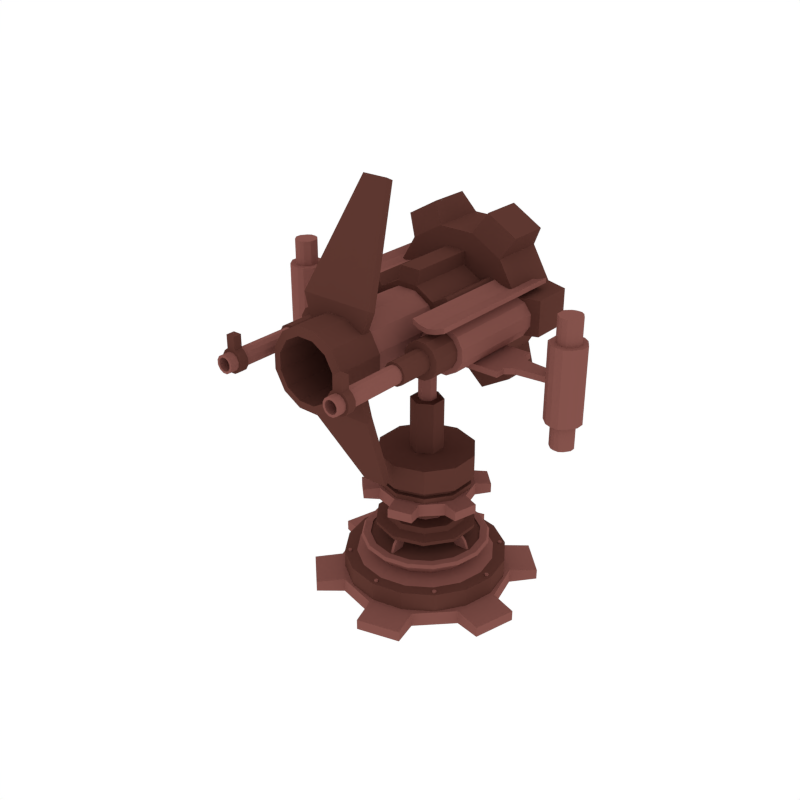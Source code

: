 # Source: Cannon_3.blend  (saved by Blender 2.79.0; exported with 4.5.12 LTS)
import bpy
from mathutils import Matrix  # noqa: F401  (used for matrix-valued properties, if any)

bpy.ops.wm.read_factory_settings(use_empty=True)
scene = bpy.context.scene
scene.name = 'Scene'

# ---- collections
col_collection_1 = bpy.data.collections.new('Collection 1'); scene.collection.children.link(col_collection_1)

# ---- materials (node trees are filled in below, after node groups)
mat_dark = bpy.data.materials.new('Dark')
mat_dark.alpha_threshold = 0.0
mat_dark.diffuse_color = (0.1107, 0.03844, 0.02956, 1.0)
mat_dark.roughness = 0.5
mat_light = bpy.data.materials.new('Light')
mat_light.alpha_threshold = 0.0
mat_light.diffuse_color = (0.233, 0.08512, 0.07147, 1.0)
mat_light.roughness = 0.5

# ---- material node trees

# ---- world
world_world = bpy.data.worlds.new('World'); scene.world = world_world
world_world.color = (1.0, 1.0, 1.0)
world_world.use_sun_shadow = False
world_world.sun_shadow_jitter_overblur = 0.0
world_world.cycles.sampling_method = 'NONE'
world_world.cycles.sample_map_resolution = 256

# ---- meshes
me_cylinder_103 = bpy.data.meshes.new('Cylinder.103')
me_cylinder_103.from_pydata([(0.0, 0.4957, -0.02798), (0.0, 0.4957, 0.1584), (0.1897, 0.4579, -0.02798), (0.1897, 0.4579, 0.1584), (0.3505, 0.3505, -0.02798), (0.3505, 0.3505, 0.1584), (0.4579, 0.1897, -0.02798), (0.4579, 0.1897, 0.1584), (0.4957, -2.167e-08, -0.02798), (0.4957, -2.167e-08, 0.1584), (0.4579, -0.1897, -0.02798), (0.4579, -0.1897, 0.1584), (0.3505, -0.3505, -0.02798), (0.3505, -0.3505, 0.1584), (0.1897, -0.4579, -0.02798), (0.1897, -0.4579, 0.1584), (7.485e-08, -0.4957, -0.02798), (7.485e-08, -0.4957, 0.1584), (-0.1897, -0.4579, -0.02798), (-0.1897, -0.4579, 0.1584), (-0.3505, -0.3505, -0.02798), (-0.3505, -0.3505, 0.1584), (-0.4579, -0.1897, -0.02798), (-0.4579, -0.1897, 0.1584), (-0.4957, 5.911e-09, -0.02798), (-0.4957, 5.911e-09, 0.1584), (-0.4579, 0.1897, -0.02798), (-0.4579, 0.1897, 0.1584), (-0.3505, 0.3505, -0.02798), (-0.3505, 0.3505, 0.1584), (-0.1897, 0.4579, -0.02798), (-0.1897, 0.4579, 0.1584), (0.1609, 0.3885, 0.1589), (0.0, 0.4206, 0.1589), (0.2974, 0.2974, 0.1589), (0.3885, 0.1609, 0.1589), (0.4206, -1.838e-08, 0.1589), (0.3885, -0.1609, 0.1589), (0.2974, -0.2974, 0.1589), (0.1609, -0.3885, 0.1589), (6.35e-08, -0.4206, 0.1589), (-0.1609, -0.3885, 0.1589), (-0.2974, -0.2974, 0.1589), (-0.3885, -0.1609, 0.1589), (-0.4206, 5.015e-09, 0.1589), (-0.3885, 0.1609, 0.1589), (-0.2974, 0.2974, 0.1589), (-0.1609, 0.3885, 0.1589), (0.1502, 0.3626, 0.2684), (-2.006e-10, 0.3925, 0.2684), (0.2775, 0.2775, 0.2684), (0.3626, 0.1502, 0.2684), (0.3925, -1.716e-08, 0.2684), (0.3626, -0.1502, 0.2684), (0.2775, -0.2775, 0.2684), (0.1502, -0.3626, 0.2684), (5.907e-08, -0.3925, 0.2684), (-0.1502, -0.3626, 0.2684), (-0.2775, -0.2775, 0.2684), (-0.3626, -0.1502, 0.2684), (-0.3925, 4.681e-09, 0.2684), (-0.3626, 0.1502, 0.2684), (-0.2775, 0.2775, 0.2684), (-0.1502, 0.3626, 0.2684), (0.1456, 0.3514, 0.2863), (-3.105e-12, 0.3804, 0.2863), (0.269, 0.269, 0.2863), (0.3514, 0.1456, 0.2863), (0.3804, -1.663e-08, 0.2863), (0.3514, -0.1456, 0.2863), (0.269, -0.269, 0.2863), (0.1456, -0.3514, 0.2863), (5.743e-08, -0.3804, 0.2863), (-0.1456, -0.3514, 0.2863), (-0.269, -0.269, 0.2863), (-0.3514, -0.1456, 0.2863), (-0.3804, 4.536e-09, 0.2863), (-0.3514, 0.1456, 0.2863), (-0.269, 0.269, 0.2863), (-0.1456, 0.3514, 0.2863), (0.1285, 0.3103, 0.2863), (-2.742e-12, 0.3359, 0.2863), (0.2375, 0.2375, 0.2863), (0.3103, 0.1285, 0.2863), (0.3359, -1.468e-08, 0.2863), (0.3103, -0.1285, 0.2863), (0.2375, -0.2375, 0.2863), (0.1285, -0.3103, 0.2863), (5.072e-08, -0.3359, 0.2863), (-0.1285, -0.3103, 0.2863), (-0.2375, -0.2375, 0.2863), (-0.3103, -0.1285, 0.2863), (-0.3359, 4.006e-09, 0.2863), (-0.3103, 0.1285, 0.2863), (-0.2375, 0.2375, 0.2863), (-0.1285, 0.3103, 0.2863), (0.1285, 0.3103, 0.2791), (-2.742e-12, 0.3359, 0.2791), (0.2375, 0.2375, 0.2791), (0.3103, 0.1285, 0.2791), (0.3359, -1.468e-08, 0.2791), (0.3103, -0.1285, 0.2791), (0.2375, -0.2375, 0.2791), (0.1285, -0.3103, 0.2791), (5.072e-08, -0.3359, 0.2791), (-0.1285, -0.3103, 0.2791), (-0.2375, -0.2375, 0.2791), (-0.3103, -0.1285, 0.2791), (-0.3359, 4.006e-09, 0.2791), (-0.3103, 0.1285, 0.2791), (-0.2375, 0.2375, 0.2791), (-0.1285, 0.3103, 0.2791), (-0.3133, 4.366e-09, 0.1854), (-0.2894, 0.1199, 0.1854), (0.2894, -0.1199, 0.1854), (0.2215, -0.2215, 0.1854), (-0.2215, 0.2215, 0.1854), (0.1199, -0.2894, 0.1854), (-0.1199, 0.2894, 0.1854), (5.586e-08, -0.3133, 0.1854), (8.561e-09, 0.3133, 0.1854), (0.1199, 0.2894, 0.1854), (-0.1199, -0.2894, 0.1854), (0.2215, 0.2215, 0.1854), (-0.2215, -0.2215, 0.1854), (0.2894, 0.1199, 0.1854), (-0.2894, -0.1199, 0.1854), (0.3133, -1.306e-08, 0.1854), (-5.31e-09, 0.5243, -0.0436), (-5.31e-09, 0.5243, 0.0436), (0.2622, 0.4541, -0.0436), (0.2622, 0.4541, 0.0436), (0.4541, 0.2622, -0.0436), (0.4541, 0.2622, 0.0436), (0.5243, -8.766e-09, -0.0436), (0.5243, -8.766e-09, 0.0436), (0.4541, -0.2622, -0.0436), (0.4541, -0.2622, 0.0436), (0.2622, -0.4541, -0.0436), (0.2622, -0.4541, 0.0436), (7.386e-08, -0.5243, -0.0436), (7.386e-08, -0.5243, 0.0436), (-0.2622, -0.4541, -0.0436), (-0.2622, -0.4541, 0.0436), (-0.4541, -0.2622, -0.0436), (-0.4541, -0.2622, 0.0436), (-0.5243, -2.296e-07, -0.0436), (-0.5243, -2.296e-07, 0.0436), (-0.4541, 0.2622, -0.0436), (-0.4541, 0.2622, 0.0436), (-0.2622, 0.4541, -0.0436), (-0.2622, 0.4541, 0.0436), (-0.04622, 0.6884, -0.0321), (-0.04622, 0.6884, 0.0321), (0.3842, 0.573, 0.0321), (0.3842, 0.573, -0.0321), (0.573, 0.3842, -0.0321), (0.573, 0.3842, 0.0321), (0.6884, -0.04622, 0.0321), (0.6884, -0.04622, -0.0321), (0.6193, -0.3042, -0.0321), (0.6193, -0.3042, 0.0321), (0.3042, -0.6193, 0.0321), (0.3042, -0.6193, -0.0321), (0.04622, -0.6884, -0.0321), (0.04622, -0.6884, 0.0321), (-0.3842, -0.573, 0.0321), (-0.3842, -0.573, -0.0321), (-0.573, -0.3842, -0.0321), (-0.573, -0.3842, 0.0321), (-0.6884, 0.04622, 0.0321), (-0.6884, 0.04622, -0.0321), (-0.6193, 0.3042, -0.0321), (-0.6193, 0.3042, 0.0321), (-0.3042, 0.6193, 0.0321), (-0.3042, 0.6193, -0.0321), (-0.3187, -0.3363, 0.1529), (-0.3187, -0.3363, 0.167), (-0.3307, -0.3395, 0.1529), (-0.3307, -0.3395, 0.167), (-0.3395, -0.3307, 0.1529), (-0.3395, -0.3307, 0.167), (-0.3363, -0.3187, 0.1529), (-0.3363, -0.3187, 0.167), (-0.3243, -0.3155, 0.1529), (-0.3243, -0.3155, 0.167), (-0.3155, -0.3243, 0.1529), (-0.3155, -0.3243, 0.167), (0.3188, 0.3363, 0.1529), (0.3188, 0.3363, 0.167), (0.3307, 0.3395, 0.1529), (0.3307, 0.3395, 0.167), (0.3395, 0.3307, 0.1529), (0.3395, 0.3307, 0.167), (0.3363, 0.3187, 0.1529), (0.3363, 0.3187, 0.167), (0.3243, 0.3155, 0.1529), (0.3243, 0.3155, 0.167), (0.3155, 0.3243, 0.1529), (0.3155, 0.3243, 0.167), (-0.3363, 0.3187, 0.1529), (-0.3363, 0.3187, 0.167), (-0.3395, 0.3307, 0.1529), (-0.3395, 0.3307, 0.167), (-0.3307, 0.3395, 0.1529), (-0.3307, 0.3395, 0.167), (-0.3187, 0.3363, 0.1529), (-0.3187, 0.3363, 0.167), (-0.3155, 0.3243, 0.1529), (-0.3155, 0.3243, 0.167), (-0.3243, 0.3155, 0.1529), (-0.3243, 0.3155, 0.167), (0.3363, -0.3187, 0.1529), (0.3363, -0.3187, 0.167), (0.3395, -0.3307, 0.1529), (0.3395, -0.3307, 0.167), (0.3307, -0.3395, 0.1529), (0.3307, -0.3395, 0.167), (0.3187, -0.3363, 0.1529), (0.3187, -0.3363, 0.167), (0.3155, -0.3243, 0.1529), (0.3155, -0.3243, 0.167), (0.3243, -0.3155, 0.1529), (0.3243, -0.3155, 0.167), (0.01239, -0.4632, 0.1529), (0.01239, -0.4632, 0.167), (0.006193, -0.4739, 0.1529), (0.006193, -0.4739, 0.167), (-0.006194, -0.4739, 0.1529), (-0.006194, -0.4739, 0.167), (-0.01239, -0.4632, 0.1529), (-0.01239, -0.4632, 0.167), (-0.006194, -0.4524, 0.1529), (-0.006194, -0.4524, 0.167), (0.006193, -0.4524, 0.1529), (0.006193, -0.4524, 0.167), (-0.01239, 0.4632, 0.1529), (-0.01239, 0.4632, 0.167), (-0.006193, 0.4739, 0.1529), (-0.006193, 0.4739, 0.167), (0.006194, 0.4739, 0.1529), (0.006194, 0.4739, 0.167), (0.01239, 0.4632, 0.1529), (0.01239, 0.4632, 0.167), (0.006194, 0.4524, 0.1529), (0.006194, 0.4524, 0.167), (-0.006193, 0.4524, 0.1529), (-0.006193, 0.4524, 0.167), (-0.4632, -0.01239, 0.1529), (-0.4632, -0.01239, 0.167), (-0.4739, -0.006193, 0.1529), (-0.4739, -0.006193, 0.167), (-0.4739, 0.006194, 0.1529), (-0.4739, 0.006194, 0.167), (-0.4632, 0.01239, 0.1529), (-0.4632, 0.01239, 0.167), (-0.4524, 0.006194, 0.1529), (-0.4524, 0.006194, 0.167), (-0.4524, -0.006193, 0.1529), (-0.4524, -0.006193, 0.167), (0.4632, 0.01239, 0.1529), (0.4632, 0.01239, 0.167), (0.4739, 0.006193, 0.1529), (0.4739, 0.006193, 0.167), (0.4739, -0.006194, 0.1529), (0.4739, -0.006194, 0.167), (0.4632, -0.01239, 0.1529), (0.4632, -0.01239, 0.167), (0.4524, -0.006194, 0.1529), (0.4524, -0.006194, 0.167), (0.4524, 0.006194, 0.1529), (0.4524, 0.006194, 0.167), (0.008337, -0.3187, 0.2775), (0.008337, -0.2498, 0.3951), (-0.008337, -0.3187, 0.2775), (-0.008337, -0.2498, 0.3951), (0.008337, -0.229, 0.2775), (0.008337, -0.1602, 0.3951), (-0.008337, -0.229, 0.2775), (-0.008337, -0.1602, 0.3951), (0.008337, -0.2467, 0.3817), (-0.008337, -0.2467, 0.3817), (-0.008337, -0.157, 0.3817), (0.008337, -0.157, 0.3817), (-0.008337, -0.2981, 0.3296), (-0.008337, -0.2084, 0.3296), (0.008337, -0.2084, 0.3296), (0.008337, -0.2981, 0.3296), (0.3187, 0.008337, 0.2775), (0.2498, 0.008337, 0.3951), (0.3187, -0.008337, 0.2775), (0.2498, -0.008337, 0.3951), (0.229, 0.008337, 0.2775), (0.1602, 0.008337, 0.3951), (0.229, -0.008337, 0.2775), (0.1602, -0.008337, 0.3951), (0.2467, 0.008337, 0.3817), (0.2467, -0.008337, 0.3817), (0.157, -0.008337, 0.3817), (0.157, 0.008337, 0.3817), (0.2981, -0.008337, 0.3296), (0.2084, -0.008337, 0.3296), (0.2084, 0.008337, 0.3296), (0.2981, 0.008337, 0.3296), (-0.008337, 0.3187, 0.2775), (-0.008337, 0.2498, 0.3951), (0.008337, 0.3187, 0.2775), (0.008337, 0.2498, 0.3951), (-0.008337, 0.229, 0.2775), (-0.008337, 0.1602, 0.3951), (0.008337, 0.229, 0.2775), (0.008337, 0.1602, 0.3951), (-0.008337, 0.2467, 0.3817), (0.008337, 0.2467, 0.3817), (0.008337, 0.157, 0.3817), (-0.008337, 0.157, 0.3817), (0.008337, 0.2981, 0.3296), (0.008337, 0.2084, 0.3296), (-0.008337, 0.2084, 0.3296), (-0.008337, 0.2981, 0.3296), (-0.3187, -0.008337, 0.2775), (-0.2498, -0.008337, 0.3951), (-0.3187, 0.008337, 0.2775), (-0.2498, 0.008337, 0.3951), (-0.229, -0.008337, 0.2775), (-0.1602, -0.008337, 0.3951), (-0.229, 0.008337, 0.2775), (-0.1602, 0.008337, 0.3951), (-0.2467, -0.008337, 0.3817), (-0.2467, 0.008337, 0.3817), (-0.157, 0.008337, 0.3817), (-0.157, -0.008337, 0.3817), (-0.2981, 0.008337, 0.3296), (-0.2084, 0.008337, 0.3296), (-0.2084, -0.008337, 0.3296), (-0.2981, -0.008337, 0.3296)], [], [(0, 1, 3, 2), (2, 3, 5, 4), (4, 5, 7, 6), (6, 7, 9, 8), (8, 9, 11, 10), (10, 11, 13, 12), (12, 13, 15, 14), (14, 15, 17, 16), (16, 17, 19, 18), (18, 19, 21, 20), (20, 21, 23, 22), (22, 23, 25, 24), (24, 25, 27, 26), (26, 27, 29, 28), (7, 5, 34, 35), (28, 29, 31, 30), (30, 31, 1, 0), (0, 2, 4, 6, 8, 10, 12, 14, 16, 18, 20, 22, 24, 26, 28, 30), (113, 112, 60, 61), (17, 15, 39, 40), (3, 1, 33, 32), (27, 25, 44, 45), (13, 11, 37, 38), (23, 21, 42, 43), (1, 31, 47, 33), (9, 7, 35, 36), (19, 17, 40, 41), (29, 27, 45, 46), (5, 3, 32, 34), (15, 13, 38, 39), (25, 23, 43, 44), (11, 9, 36, 37), (21, 19, 41, 42), (31, 29, 46, 47), (51, 50, 66, 67), (115, 114, 53, 54), (116, 113, 61, 62), (117, 115, 54, 55), (118, 116, 62, 63), (119, 117, 55, 56), (121, 120, 49, 48), (120, 118, 63, 49), (122, 119, 56, 57), (123, 121, 48, 50), (124, 122, 57, 58), (125, 123, 50, 51), (126, 124, 58, 59), (127, 125, 51, 52), (112, 126, 59, 60), (114, 127, 52, 53), (69, 68, 84, 85), (59, 58, 74, 75), (52, 51, 67, 68), (60, 59, 75, 76), (53, 52, 68, 69), (61, 60, 76, 77), (54, 53, 69, 70), (62, 61, 77, 78), (55, 54, 70, 71), (63, 62, 78, 79), (56, 55, 71, 72), (48, 49, 65, 64), (49, 63, 79, 65), (57, 56, 72, 73), (50, 48, 64, 66), (58, 57, 73, 74), (90, 89, 105, 106), (77, 76, 92, 93), (70, 69, 85, 86), (78, 77, 93, 94), (71, 70, 86, 87), (79, 78, 94, 95), (72, 71, 87, 88), (64, 65, 81, 80), (65, 79, 95, 81), (73, 72, 88, 89), (66, 64, 80, 82), (74, 73, 89, 90), (67, 66, 82, 83), (75, 74, 90, 91), (68, 67, 83, 84), (76, 75, 91, 92), (96, 97, 111, 110, 109, 108, 107, 106, 105, 104, 103, 102, 101, 100, 99, 98), (83, 82, 98, 99), (91, 90, 106, 107), (84, 83, 99, 100), (92, 91, 107, 108), (85, 84, 100, 101), (93, 92, 108, 109), (86, 85, 101, 102), (94, 93, 109, 110), (87, 86, 102, 103), (95, 94, 110, 111), (88, 87, 103, 104), (80, 81, 97, 96), (81, 95, 111, 97), (89, 88, 104, 105), (82, 80, 96, 98), (37, 36, 127, 114), (44, 43, 126, 112), (36, 35, 125, 127), (43, 42, 124, 126), (35, 34, 123, 125), (42, 41, 122, 124), (34, 32, 121, 123), (41, 40, 119, 122), (33, 47, 118, 120), (32, 33, 120, 121), (40, 39, 117, 119), (47, 46, 116, 118), (39, 38, 115, 117), (46, 45, 113, 116), (38, 37, 114, 115), (45, 44, 112, 113), (128, 129, 131, 130), (147, 149, 173, 170), (132, 133, 135, 134), (142, 143, 166, 167), (136, 137, 139, 138), (133, 132, 156, 157), (140, 141, 143, 142), (148, 146, 171, 172), (144, 145, 147, 146), (151, 129, 153, 174), (131, 129, 151, 149, 147, 145, 143, 141, 139, 137, 135, 133), (148, 149, 151, 150), (131, 133, 157, 154), (128, 130, 132, 134, 136, 138, 140, 142, 144, 146, 148, 150), (155, 154, 157, 156), (159, 158, 161, 160), (163, 162, 165, 164), (167, 166, 169, 168), (171, 170, 173, 172), (175, 174, 153, 152), (144, 142, 167, 168), (138, 139, 162, 163), (149, 148, 172, 173), (143, 145, 169, 166), (140, 138, 163, 164), (134, 135, 158, 159), (145, 144, 168, 169), (129, 128, 152, 153), (139, 141, 165, 162), (136, 134, 159, 160), (130, 131, 154, 155), (141, 140, 164, 165), (150, 151, 174, 175), (135, 137, 161, 158), (132, 130, 155, 156), (128, 150, 175, 152), (137, 136, 160, 161), (146, 147, 170, 171), (176, 177, 179, 178), (178, 179, 181, 180), (180, 181, 183, 182), (182, 183, 185, 184), (179, 177, 187, 185, 183, 181), (184, 185, 187, 186), (186, 187, 177, 176), (188, 189, 191, 190), (190, 191, 193, 192), (192, 193, 195, 194), (194, 195, 197, 196), (191, 189, 199, 197, 195, 193), (196, 197, 199, 198), (198, 199, 189, 188), (200, 201, 203, 202), (202, 203, 205, 204), (204, 205, 207, 206), (206, 207, 209, 208), (203, 201, 211, 209, 207, 205), (208, 209, 211, 210), (210, 211, 201, 200), (212, 213, 215, 214), (214, 215, 217, 216), (216, 217, 219, 218), (218, 219, 221, 220), (215, 213, 223, 221, 219, 217), (220, 221, 223, 222), (222, 223, 213, 212), (224, 225, 227, 226), (226, 227, 229, 228), (228, 229, 231, 230), (230, 231, 233, 232), (227, 225, 235, 233, 231, 229), (232, 233, 235, 234), (234, 235, 225, 224), (236, 237, 239, 238), (238, 239, 241, 240), (240, 241, 243, 242), (242, 243, 245, 244), (239, 237, 247, 245, 243, 241), (244, 245, 247, 246), (246, 247, 237, 236), (248, 249, 251, 250), (250, 251, 253, 252), (252, 253, 255, 254), (254, 255, 257, 256), (251, 249, 259, 257, 255, 253), (256, 257, 259, 258), (258, 259, 249, 248), (260, 261, 263, 262), (262, 263, 265, 264), (264, 265, 267, 266), (266, 267, 269, 268), (263, 261, 271, 269, 267, 265), (268, 269, 271, 270), (270, 271, 261, 260), (280, 273, 275, 281), (281, 275, 279, 282), (282, 279, 277, 283), (283, 277, 273, 280), (272, 287, 284, 274), (279, 275, 273, 277), (286, 283, 280, 287), (285, 282, 283, 286), (284, 281, 282, 285), (287, 280, 281, 284), (274, 284, 285, 278), (278, 285, 286, 276), (276, 286, 287, 272), (296, 289, 291, 297), (297, 291, 295, 298), (298, 295, 293, 299), (299, 293, 289, 296), (288, 303, 300, 290), (295, 291, 289, 293), (302, 299, 296, 303), (301, 298, 299, 302), (300, 297, 298, 301), (303, 296, 297, 300), (290, 300, 301, 294), (294, 301, 302, 292), (292, 302, 303, 288), (312, 305, 307, 313), (313, 307, 311, 314), (314, 311, 309, 315), (315, 309, 305, 312), (304, 319, 316, 306), (311, 307, 305, 309), (318, 315, 312, 319), (317, 314, 315, 318), (316, 313, 314, 317), (319, 312, 313, 316), (306, 316, 317, 310), (310, 317, 318, 308), (308, 318, 319, 304), (328, 321, 323, 329), (329, 323, 327, 330), (330, 327, 325, 331), (331, 325, 321, 328), (320, 335, 332, 322), (327, 323, 321, 325), (334, 331, 328, 335), (333, 330, 331, 334), (332, 329, 330, 333), (335, 328, 329, 332), (322, 332, 333, 326), (326, 333, 334, 324), (324, 334, 335, 320)])
me_cylinder_103.polygons.foreach_set('material_index', [0, 0, 0, 0, 0, 0, 0, 0, 0, 0, 0, 0, 0, 0, 0, 0, 0, 0, 1, 0, 0, 0, 0, 0, 0, 0, 0, 0, 0, 0, 0, 0, 0, 0, 1, 1, 1, 1, 1, 1, 1, 1, 1, 1, 1, 1, 1, 1, 1, 1, 1, 1, 1, 1, 1, 1, 1, 1, 1, 1, 1, 1, 1, 1, 1, 1, 1, 1, 1, 1, 1, 1, 1, 1, 1, 1, 1, 1, 1, 1, 1, 1, 0, 1, 1, 1, 1, 1, 1, 1, 1, 1, 1, 1, 1, 1, 1, 1, 1, 1, 1, 1, 1, 1, 1, 1, 1, 1, 1, 1, 1, 1, 1, 1, 1, 1, 1, 1, 1, 1, 1, 1, 1, 1, 1, 1, 1, 1, 1, 1, 1, 1, 1, 1, 1, 1, 1, 1, 1, 1, 1, 1, 1, 1, 1, 1, 1, 1, 1, 1, 1, 1, 1, 1, 1, 1, 1, 1, 1, 1, 1, 1, 1, 1, 1, 1, 1, 1, 1, 1, 1, 1, 1, 1, 1, 1, 1, 1, 1, 1, 1, 1, 1, 1, 1, 1, 1, 1, 1, 1, 1, 1, 1, 1, 1, 1, 1, 1, 1, 1, 1, 1, 1, 1, 1, 1, 1, 1, 1, 1, 1, 1, 1, 1, 1, 1, 1, 1, 1, 1, 1, 1, 1, 1, 1, 1, 1, 1, 1, 1, 1, 1, 1, 1, 1, 1, 1, 1, 1, 1, 1, 1, 1, 1, 1, 1, 1, 1, 1, 1, 1, 1, 1, 1, 1, 1, 1, 1, 1, 1])
me_cylinder_103.materials.append(mat_dark)
me_cylinder_103.materials.append(mat_light)
me_cylinder_103.use_remesh_preserve_volume = False
me_cylinder_103.use_remesh_preserve_attributes = False
me_cylinder_103.use_mirror_vertex_groups = False
me_cylinder_103.update()
me_cylinder_109 = bpy.data.meshes.new('Cylinder.109')
me_cylinder_109.from_pydata([(0.3974, -0.3479, 0.2116), (0.3974, 0.3241, 0.2116), (0.3255, -0.3479, 0.2119), (0.3255, 0.3241, 0.2119), (0.2632, -0.3479, 0.1762), (0.2632, 0.3241, 0.1762), (0.2271, -0.3479, 0.1141), (0.2271, 0.3241, 0.1141), (0.2268, -0.3479, 0.04223), (0.2268, 0.3241, 0.04223), (0.2625, -0.3479, -0.02011), (0.2625, 0.3241, -0.02011), (0.3246, -0.3479, -0.05624), (0.3246, 0.3241, -0.05624), (0.3965, -0.3479, -0.05648), (0.3965, 0.3241, -0.05648), (0.4588, -0.3479, -0.02077), (0.4588, 0.3241, -0.02077), (0.4949, -0.3479, 0.04133), (0.4949, 0.3241, 0.04133), (0.4952, -0.3479, 0.1132), (0.4952, 0.3241, 0.1132), (0.4595, -0.3479, 0.1755), (0.4595, 0.3241, 0.1755), (0.3889, -0.3479, 0.1806), (0.3337, -0.3479, 0.1808), (0.2858, -0.3479, 0.1534), (0.2581, -0.3479, 0.1056), (0.2579, -0.3479, 0.05045), (0.2853, -0.3479, 0.002549), (0.3331, -0.3479, -0.02521), (0.3883, -0.3479, -0.0254), (0.4362, -0.3479, 0.002043), (0.4639, -0.3479, 0.04976), (0.4641, -0.3479, 0.105), (0.4367, -0.3479, 0.1529), (0.3889, -0.5187, 0.1806), (0.3337, -0.5187, 0.1808), (0.2858, -0.5187, 0.1534), (0.2581, -0.5187, 0.1056), (0.2579, -0.5187, 0.05045), (0.2853, -0.5187, 0.002549), (0.3331, -0.5187, -0.02521), (0.3883, -0.5187, -0.0254), (0.4362, -0.5187, 0.002043), (0.4639, -0.5187, 0.04976), (0.4641, -0.5187, 0.105), (0.4367, -0.5187, 0.1529), (0.3783, -0.5187, 0.1415), (0.3441, -0.5187, 0.1416), (0.3144, -0.5187, 0.1246), (0.2972, -0.5187, 0.09504), (0.2971, -0.5187, 0.0608), (0.3141, -0.5187, 0.03109), (0.3437, -0.5187, 0.01388), (0.3779, -0.5187, 0.01376), (0.4076, -0.5187, 0.03078), (0.4248, -0.5187, 0.06037), (0.4249, -0.5187, 0.09461), (0.4079, -0.5187, 0.1243), (0.3783, -0.7207, 0.1415), (0.3441, -0.7207, 0.1416), (0.3144, -0.7207, 0.1246), (0.2972, -0.7207, 0.09504), (0.2971, -0.7207, 0.0608), (0.3141, -0.7207, 0.03109), (0.3437, -0.7207, 0.01388), (0.3779, -0.7207, 0.01376), (0.4076, -0.7207, 0.03078), (0.4248, -0.7207, 0.06037), (0.4249, -0.7207, 0.09461), (0.4079, -0.7207, 0.1243), (0.3746, -0.7207, 0.1277), (0.3478, -0.7207, 0.1277), (0.3245, -0.7207, 0.1144), (0.311, -0.7207, 0.09127), (0.311, -0.7207, 0.06447), (0.3243, -0.7207, 0.04122), (0.3474, -0.7207, 0.02775), (0.3742, -0.7207, 0.02766), (0.3975, -0.7207, 0.04098), (0.411, -0.7207, 0.06414), (0.411, -0.7207, 0.09093), (0.3977, -0.7207, 0.1142), (0.3746, -1.177, 0.1277), (0.3478, -1.177, 0.1277), (0.3245, -1.177, 0.1144), (0.311, -1.177, 0.09127), (0.311, -1.177, 0.06447), (0.3243, -1.177, 0.04122), (0.3474, -1.177, 0.02775), (0.3742, -1.177, 0.02766), (0.3975, -1.177, 0.04098), (0.411, -1.177, 0.06414), (0.411, -1.177, 0.09093), (0.3977, -1.177, 0.1142), (0.3869, -1.077, 0.1431), (0.3355, -1.077, 0.1433), (0.3132, -1.077, 0.1258), (0.2956, -1.077, 0.09547), (0.2954, -1.077, 0.06037), (0.3129, -1.077, 0.02992), (0.3432, -1.077, 0.01227), (0.3783, -1.077, 0.01215), (0.4088, -1.077, 0.0296), (0.4264, -1.077, 0.05993), (0.4266, -1.077, 0.09503), (0.4091, -1.077, 0.1255), (0.3869, -1.127, 0.1431), (0.3355, -1.127, 0.1433), (0.3132, -1.127, 0.1258), (0.2956, -1.127, 0.09547), (0.2954, -1.127, 0.06037), (0.3129, -1.127, 0.02992), (0.3432, -1.127, 0.01227), (0.3783, -1.127, 0.01215), (0.4088, -1.127, 0.0296), (0.4264, -1.127, 0.05993), (0.4266, -1.127, 0.09503), (0.4091, -1.127, 0.1255), (0.371, -1.177, 0.1145), (0.3513, -1.177, 0.1145), (0.3342, -1.177, 0.1047), (0.3242, -1.177, 0.08768), (0.3242, -1.177, 0.06797), (0.334, -1.177, 0.05086), (0.351, -1.177, 0.04095), (0.3707, -1.177, 0.04088), (0.3878, -1.177, 0.05068), (0.3978, -1.177, 0.06772), (0.3978, -1.177, 0.08744), (0.388, -1.177, 0.1045), (0.371, -0.7386, 0.1145), (0.3513, -0.7386, 0.1145), (0.3342, -0.7386, 0.1047), (0.3242, -0.7386, 0.08768), (0.3242, -0.7386, 0.06797), (0.334, -0.7386, 0.05086), (0.351, -0.7386, 0.04095), (0.3707, -0.7386, 0.04088), (0.3878, -0.7386, 0.05068), (0.3978, -0.7386, 0.06772), (0.3978, -0.7386, 0.08744), (0.388, -0.7386, 0.1045), (0.3869, -1.077, 0.2181), (0.3355, -1.077, 0.2182), (0.3869, -1.127, 0.2181), (0.3355, -1.127, 0.2182), (0.4692, -0.4667, 0.2372), (0.4692, 0.4428, 0.2372), (0.2686, -0.4667, 0.2374), (0.2686, 0.4428, 0.2374), (0.4692, -0.4667, 0.2662), (0.2686, -0.4667, 0.2664), (0.2686, 0.4428, 0.2664), (0.4692, 0.4428, 0.2662), (0.4153, -0.4667, 0.217), (0.3615, -0.4667, 0.2059), (0.3076, -0.4667, 0.2171), (0.3076, 0.4428, 0.2171), (0.3615, 0.4428, 0.2059), (0.4153, 0.4428, 0.217), (0.4153, -0.4667, 0.246), (0.3615, -0.4667, 0.2349), (0.3076, -0.4667, 0.2461), (0.3076, 0.4428, 0.2461), (0.3615, 0.4428, 0.2349), (0.4153, 0.4428, 0.246), (-0.3974, -0.3479, 0.2116), (-0.3974, 0.3241, 0.2116), (-0.3255, -0.3479, 0.2119), (-0.3255, 0.3241, 0.2119), (-0.2632, -0.3479, 0.1762), (-0.2632, 0.3241, 0.1762), (-0.2271, -0.3479, 0.1141), (-0.2271, 0.3241, 0.1141), (-0.2268, -0.3479, 0.04223), (-0.2268, 0.3241, 0.04223), (-0.2625, -0.3479, -0.02011), (-0.2625, 0.3241, -0.02011), (-0.3246, -0.3479, -0.05624), (-0.3246, 0.3241, -0.05624), (-0.3965, -0.3479, -0.05648), (-0.3965, 0.3241, -0.05648), (-0.4588, -0.3479, -0.02077), (-0.4588, 0.3241, -0.02077), (-0.4949, -0.3479, 0.04133), (-0.4949, 0.3241, 0.04133), (-0.4952, -0.3479, 0.1132), (-0.4952, 0.3241, 0.1132), (-0.4595, -0.3479, 0.1755), (-0.4595, 0.3241, 0.1755), (-0.3889, -0.3479, 0.1806), (-0.3337, -0.3479, 0.1808), (-0.2858, -0.3479, 0.1534), (-0.2581, -0.3479, 0.1056), (-0.2579, -0.3479, 0.05045), (-0.2853, -0.3479, 0.002549), (-0.3331, -0.3479, -0.02521), (-0.3883, -0.3479, -0.0254), (-0.4362, -0.3479, 0.002043), (-0.4639, -0.3479, 0.04976), (-0.4641, -0.3479, 0.105), (-0.4367, -0.3479, 0.1529), (-0.3889, -0.5187, 0.1806), (-0.3337, -0.5187, 0.1808), (-0.2858, -0.5187, 0.1534), (-0.2581, -0.5187, 0.1056), (-0.2579, -0.5187, 0.05045), (-0.2853, -0.5187, 0.002549), (-0.3331, -0.5187, -0.02521), (-0.3883, -0.5187, -0.0254), (-0.4362, -0.5187, 0.002043), (-0.4639, -0.5187, 0.04976), (-0.4641, -0.5187, 0.105), (-0.4367, -0.5187, 0.1529), (-0.3783, -0.5187, 0.1415), (-0.3441, -0.5187, 0.1416), (-0.3144, -0.5187, 0.1246), (-0.2972, -0.5187, 0.09504), (-0.2971, -0.5187, 0.0608), (-0.3141, -0.5187, 0.03109), (-0.3437, -0.5187, 0.01388), (-0.3779, -0.5187, 0.01376), (-0.4076, -0.5187, 0.03078), (-0.4248, -0.5187, 0.06037), (-0.4249, -0.5187, 0.09461), (-0.4079, -0.5187, 0.1243), (-0.3783, -0.7207, 0.1415), (-0.3441, -0.7207, 0.1416), (-0.3144, -0.7207, 0.1246), (-0.2972, -0.7207, 0.09504), (-0.2971, -0.7207, 0.0608), (-0.3141, -0.7207, 0.03109), (-0.3437, -0.7207, 0.01388), (-0.3779, -0.7207, 0.01376), (-0.4076, -0.7207, 0.03078), (-0.4248, -0.7207, 0.06037), (-0.4249, -0.7207, 0.09461), (-0.4079, -0.7207, 0.1243), (-0.3746, -0.7207, 0.1277), (-0.3478, -0.7207, 0.1277), (-0.3245, -0.7207, 0.1144), (-0.311, -0.7207, 0.09127), (-0.311, -0.7207, 0.06447), (-0.3243, -0.7207, 0.04122), (-0.3474, -0.7207, 0.02775), (-0.3742, -0.7207, 0.02766), (-0.3975, -0.7207, 0.04098), (-0.411, -0.7207, 0.06414), (-0.411, -0.7207, 0.09093), (-0.3977, -0.7207, 0.1142), (-0.3746, -1.177, 0.1277), (-0.3478, -1.177, 0.1277), (-0.3245, -1.177, 0.1144), (-0.311, -1.177, 0.09127), (-0.311, -1.177, 0.06447), (-0.3243, -1.177, 0.04122), (-0.3474, -1.177, 0.02775), (-0.3742, -1.177, 0.02766), (-0.3975, -1.177, 0.04098), (-0.411, -1.177, 0.06414), (-0.411, -1.177, 0.09093), (-0.3977, -1.177, 0.1142), (-0.3869, -1.077, 0.1431), (-0.3355, -1.077, 0.1433), (-0.3132, -1.077, 0.1258), (-0.2956, -1.077, 0.09547), (-0.2954, -1.077, 0.06037), (-0.3129, -1.077, 0.02992), (-0.3432, -1.077, 0.01227), (-0.3783, -1.077, 0.01215), (-0.4088, -1.077, 0.0296), (-0.4264, -1.077, 0.05993), (-0.4266, -1.077, 0.09503), (-0.4091, -1.077, 0.1255), (-0.3869, -1.127, 0.1431), (-0.3355, -1.127, 0.1433), (-0.3132, -1.127, 0.1258), (-0.2956, -1.127, 0.09547), (-0.2954, -1.127, 0.06037), (-0.3129, -1.127, 0.02992), (-0.3432, -1.127, 0.01227), (-0.3783, -1.127, 0.01215), (-0.4088, -1.127, 0.0296), (-0.4264, -1.127, 0.05993), (-0.4266, -1.127, 0.09503), (-0.4091, -1.127, 0.1255), (-0.371, -1.177, 0.1145), (-0.3513, -1.177, 0.1145), (-0.3342, -1.177, 0.1047), (-0.3242, -1.177, 0.08768), (-0.3242, -1.177, 0.06797), (-0.334, -1.177, 0.05086), (-0.351, -1.177, 0.04095), (-0.3707, -1.177, 0.04088), (-0.3878, -1.177, 0.05068), (-0.3978, -1.177, 0.06772), (-0.3978, -1.177, 0.08744), (-0.388, -1.177, 0.1045), (-0.371, -0.7386, 0.1145), (-0.3513, -0.7386, 0.1145), (-0.3342, -0.7386, 0.1047), (-0.3242, -0.7386, 0.08768), (-0.3242, -0.7386, 0.06797), (-0.334, -0.7386, 0.05086), (-0.351, -0.7386, 0.04095), (-0.3707, -0.7386, 0.04088), (-0.3878, -0.7386, 0.05068), (-0.3978, -0.7386, 0.06772), (-0.3978, -0.7386, 0.08744), (-0.388, -0.7386, 0.1045), (-0.3869, -1.077, 0.2181), (-0.3355, -1.077, 0.2182), (-0.3869, -1.127, 0.2181), (-0.3355, -1.127, 0.2182), (-0.4692, -0.4667, 0.2372), (-0.4692, 0.4428, 0.2372), (-0.2686, -0.4667, 0.2374), (-0.2686, 0.4428, 0.2374), (-0.4692, -0.4667, 0.2662), (-0.2686, -0.4667, 0.2664), (-0.2686, 0.4428, 0.2664), (-0.4692, 0.4428, 0.2662), (-0.4153, -0.4667, 0.217), (-0.3615, -0.4667, 0.2059), (-0.3076, -0.4667, 0.2171), (-0.3076, 0.4428, 0.2171), (-0.3615, 0.4428, 0.2059), (-0.4153, 0.4428, 0.217), (-0.4153, -0.4667, 0.246), (-0.3615, -0.4667, 0.2349), (-0.3076, -0.4667, 0.2461), (-0.3076, 0.4428, 0.2461), (-0.3615, 0.4428, 0.2349), (-0.4153, 0.4428, 0.246), (-0.199, -0.1667, -0.04357), (-0.199, 0.1428, -0.04357), (-0.5883, -0.1667, -0.04329), (-0.5883, 0.1428, -0.04329), (-0.199, 0.1428, -0.07859), (-0.199, -0.1667, -0.07859), (-0.5883, -0.1667, -0.07831), (-0.5883, 0.1428, -0.07831), (-0.199, 0.08567, -0.04357), (-0.199, -0.1095, -0.04357), (-0.5883, 0.08567, -0.04329), (-0.5883, -0.1095, -0.04329), (-0.199, 0.08567, -0.07859), (-0.199, -0.1095, -0.07859), (-0.5883, 0.08567, -0.07831), (-0.5883, -0.1095, -0.07831), (-0.8579, 0.07867, -0.04329), (-0.8579, -0.1025, -0.04329), (-0.8579, 0.07867, -0.07831), (-0.8579, -0.1025, -0.07831), (-0.635, -0.07428, -0.04329), (-0.8112, -0.05606, -0.04329), (-0.8112, -0.05606, -0.07831), (-0.635, -0.07428, -0.07831), (-0.8112, 0.0322, -0.07831), (-0.635, 0.05042, -0.07831), (-0.635, 0.05042, -0.04329), (-0.8112, 0.0322, -0.04329), (-0.9753, 0.06643, -0.04329), (-1.011, 0.0132, -0.04329), (-1.011, -0.03706, -0.04329), (-0.9753, -0.09029, -0.04329), (-1.011, 0.0132, -0.07831), (-0.9753, 0.06643, -0.07831), (-0.9753, -0.09029, -0.07831), (-1.011, -0.03706, -0.07831), (-0.9401, -0.1147, -0.04329), (-0.8943, -0.1147, -0.04329), (-0.8943, 0.09082, -0.04329), (-0.9401, 0.09082, -0.04329), (-0.8943, 0.09082, -0.07831), (-0.9401, 0.09082, -0.07831), (-0.9401, -0.1147, -0.07831), (-0.8943, -0.1147, -0.07831), (-0.8579, 0.07867, 0.1615), (-0.8579, -0.1025, 0.1615), (-0.8579, 0.07867, -0.2831), (-0.8579, -0.1025, -0.2831), (-0.8112, -0.05606, 0.1615), (-0.8112, 0.0322, 0.1615), (-0.8112, -0.05606, -0.2831), (-0.8112, 0.0322, -0.2831), (-0.9753, 0.06643, -0.2831), (-1.011, 0.0132, -0.2831), (-1.011, 0.0132, 0.1615), (-0.9753, 0.06643, 0.1615), (-1.011, -0.03706, -0.2831), (-0.9753, -0.09029, -0.2831), (-0.9753, -0.09029, 0.1615), (-1.011, -0.03706, 0.1615), (-0.8943, -0.1147, 0.1615), (-0.9401, 0.09082, 0.1615), (-0.9401, 0.09082, -0.2831), (-0.8943, -0.1147, -0.2831), (-0.9401, -0.1147, 0.1615), (-0.8943, 0.09082, 0.1615), (-0.8943, 0.09082, -0.2831), (-0.9401, -0.1147, -0.2831), (-0.8781, 0.04708, 0.1615), (-0.8781, -0.07094, 0.1615), (-0.8781, 0.04708, -0.2831), (-0.8781, -0.07094, -0.2831), (-0.8477, -0.04067, 0.1615), (-0.8477, 0.01681, 0.1615), (-0.8477, -0.04067, -0.2831), (-0.8477, 0.01681, -0.2831), (-0.9546, 0.0391, -0.2831), (-0.9781, 0.004436, -0.2831), (-0.9781, 0.004436, 0.1615), (-0.9546, 0.0391, 0.1615), (-0.9781, -0.0283, -0.2831), (-0.9546, -0.06296, -0.2831), (-0.9546, -0.06296, 0.1615), (-0.9781, -0.0283, 0.1615), (-0.9018, -0.07885, 0.1615), (-0.9317, 0.05499, 0.1615), (-0.9317, 0.05499, -0.2831), (-0.9018, -0.07885, -0.2831), (-0.9317, -0.07885, 0.1615), (-0.9018, 0.05499, 0.1615), (-0.9018, 0.05499, -0.2831), (-0.9317, -0.07885, -0.2831), (-0.8781, 0.04708, 0.3117), (-0.8781, -0.07094, 0.3117), (-0.8781, 0.04708, -0.4333), (-0.8781, -0.07094, -0.4333), (-0.8477, -0.04067, 0.3117), (-0.8477, 0.01681, 0.3117), (-0.8477, -0.04067, -0.4333), (-0.8477, 0.01681, -0.4333), (-0.9546, 0.0391, -0.4333), (-0.9781, 0.004436, -0.4333), (-0.9781, 0.004436, 0.3117), (-0.9546, 0.0391, 0.3117), (-0.9781, -0.0283, -0.4333), (-0.9546, -0.06296, -0.4333), (-0.9546, -0.06296, 0.3117), (-0.9781, -0.0283, 0.3117), (-0.9018, -0.07885, 0.3117), (-0.9317, 0.05499, 0.3117), (-0.9317, 0.05499, -0.4333), (-0.9018, -0.07885, -0.4333), (-0.9317, -0.07885, 0.3117), (-0.9018, 0.05499, 0.3117), (-0.9018, 0.05499, -0.4333), (-0.9317, -0.07885, -0.4333), (0.199, -0.1667, -0.04357), (0.199, 0.1428, -0.04357), (0.5883, -0.1667, -0.04329), (0.5883, 0.1428, -0.04329), (0.199, 0.1428, -0.07859), (0.199, -0.1667, -0.07859), (0.5883, -0.1667, -0.07831), (0.5883, 0.1428, -0.07831), (0.199, 0.08567, -0.04357), (0.199, -0.1095, -0.04357), (0.5883, 0.08567, -0.04329), (0.5883, -0.1095, -0.04329), (0.199, 0.08567, -0.07859), (0.199, -0.1095, -0.07859), (0.5883, 0.08567, -0.07831), (0.5883, -0.1095, -0.07831), (0.8579, 0.07867, -0.04329), (0.8579, -0.1025, -0.04329), (0.8579, 0.07867, -0.07831), (0.8579, -0.1025, -0.07831), (0.635, -0.07428, -0.04329), (0.8112, -0.05606, -0.04329), (0.8112, -0.05606, -0.07831), (0.635, -0.07428, -0.07831), (0.8112, 0.0322, -0.07831), (0.635, 0.05042, -0.07831), (0.635, 0.05042, -0.04329), (0.8112, 0.0322, -0.04329), (0.9753, 0.06643, -0.04329), (1.011, 0.0132, -0.04329), (1.011, -0.03706, -0.04329), (0.9753, -0.09029, -0.04329), (1.011, 0.0132, -0.07831), (0.9753, 0.06643, -0.07831), (0.9753, -0.09029, -0.07831), (1.011, -0.03706, -0.07831), (0.9401, -0.1147, -0.04329), (0.8943, -0.1147, -0.04329), (0.8943, 0.09082, -0.04329), (0.9401, 0.09082, -0.04329), (0.8943, 0.09082, -0.07831), (0.9401, 0.09082, -0.07831), (0.9401, -0.1147, -0.07831), (0.8943, -0.1147, -0.07831), (0.8579, 0.07867, 0.1615), (0.8579, -0.1025, 0.1615), (0.8579, 0.07867, -0.2831), (0.8579, -0.1025, -0.2831), (0.8112, -0.05606, 0.1615), (0.8112, 0.0322, 0.1615), (0.8112, -0.05606, -0.2831), (0.8112, 0.0322, -0.2831), (0.9753, 0.06643, -0.2831), (1.011, 0.0132, -0.2831), (1.011, 0.0132, 0.1615), (0.9753, 0.06643, 0.1615), (1.011, -0.03706, -0.2831), (0.9753, -0.09029, -0.2831), (0.9753, -0.09029, 0.1615), (1.011, -0.03706, 0.1615), (0.8943, -0.1147, 0.1615), (0.9401, 0.09082, 0.1615), (0.9401, 0.09082, -0.2831), (0.8943, -0.1147, -0.2831), (0.9401, -0.1147, 0.1615), (0.8943, 0.09082, 0.1615), (0.8943, 0.09082, -0.2831), (0.9401, -0.1147, -0.2831), (0.8781, 0.04708, 0.1615), (0.8781, -0.07094, 0.1615), (0.8781, 0.04708, -0.2831), (0.8781, -0.07094, -0.2831), (0.8477, -0.04067, 0.1615), (0.8477, 0.01681, 0.1615), (0.8477, -0.04067, -0.2831), (0.8477, 0.01681, -0.2831), (0.9546, 0.0391, -0.2831), (0.9781, 0.004436, -0.2831), (0.9781, 0.004436, 0.1615), (0.9546, 0.0391, 0.1615), (0.9781, -0.0283, -0.2831), (0.9546, -0.06296, -0.2831), (0.9546, -0.06296, 0.1615), (0.9781, -0.0283, 0.1615), (0.9018, -0.07885, 0.1615), (0.9317, 0.05499, 0.1615), (0.9317, 0.05499, -0.2831), (0.9018, -0.07885, -0.2831), (0.9317, -0.07885, 0.1615), (0.9018, 0.05499, 0.1615), (0.9018, 0.05499, -0.2831), (0.9317, -0.07885, -0.2831), (0.8781, 0.04708, 0.3117), (0.8781, -0.07094, 0.3117), (0.8781, 0.04708, -0.4333), (0.8781, -0.07094, -0.4333), (0.8477, -0.04067, 0.3117), (0.8477, 0.01681, 0.3117), (0.8477, -0.04067, -0.4333), (0.8477, 0.01681, -0.4333), (0.9546, 0.0391, -0.4333), (0.9781, 0.004436, -0.4333), (0.9781, 0.004436, 0.3117), (0.9546, 0.0391, 0.3117), (0.9781, -0.0283, -0.4333), (0.9546, -0.06296, -0.4333), (0.9546, -0.06296, 0.3117), (0.9781, -0.0283, 0.3117), (0.9018, -0.07885, 0.3117), (0.9317, 0.05499, 0.3117), (0.9317, 0.05499, -0.4333), (0.9018, -0.07885, -0.4333), (0.9317, -0.07885, 0.3117), (0.9018, 0.05499, 0.3117), (0.9018, 0.05499, -0.4333), (0.9317, -0.07885, -0.4333), (0.05104, -0.1811, -0.1721), (0.05104, 0.5433, -0.1721), (0.1625, -0.1811, -0.1104), (0.1625, 0.5433, -0.1104), (0.2283, -0.1811, -0.001252), (0.2283, 0.5433, -0.001252), (0.2306, -0.1811, 0.1261), (0.2306, 0.5433, 0.1261), (0.1689, -0.1811, 0.2376), (0.1689, 0.5433, 0.2376), (0.05976, -0.1811, 0.3034), (0.05976, 0.5433, 0.3034), (-0.06763, -0.1811, 0.3057), (-0.06763, 0.5433, 0.3057), (-0.1791, -0.1811, 0.244), (-0.1791, 0.5433, 0.244), (-0.2448, -0.1811, 0.1349), (-0.2448, 0.5433, 0.1349), (-0.2472, -0.1811, 0.00747), (-0.2472, 0.5433, 0.00747), (-0.1855, -0.1811, -0.104), (-0.1855, 0.5433, -0.104), (-0.07635, -0.1811, -0.1697), (-0.07635, 0.5433, -0.1697), (0.04855, -0.1556, -0.252), (0.04855, 0.5178, -0.252), (0.2316, 0.5178, -0.1508), (0.2316, -0.1556, -0.1508), (0.2963, -0.1556, -0.0434), (0.2963, 0.5178, -0.0434), (0.3001, 0.5178, 0.1658), (0.3001, -0.1556, 0.1658), (0.2394, -0.1556, 0.2755), (0.2394, 0.5178, 0.2755), (0.0602, 0.5178, 0.3834), (0.0602, -0.1556, 0.3834), (-0.06513, -0.1556, 0.3857), (-0.06513, 0.5178, 0.3857), (-0.2482, 0.5178, 0.2844), (-0.2482, -0.1556, 0.2844), (-0.3128, -0.1556, 0.177), (-0.3128, 0.5178, 0.177), (-0.3167, 0.5178, -0.03215), (-0.3167, -0.1556, -0.03215), (-0.256, -0.1556, -0.1418), (-0.256, 0.5178, -0.1418), (-0.07679, 0.5178, -0.2497), (-0.07679, -0.1556, -0.2497), (0.03623, -0.1811, -0.1124), (0.1199, -0.1811, -0.06616), (0.1692, -0.1811, 0.01574), (0.1709, -0.1811, 0.1113), (0.1247, -0.1811, 0.195), (0.04277, -0.1811, 0.2443), (-0.05281, -0.1811, 0.246), (-0.1365, -0.1811, 0.1998), (-0.1858, -0.1811, 0.1179), (-0.1875, -0.1811, 0.02229), (-0.1413, -0.1811, -0.06137), (-0.05935, -0.1811, -0.1107), (0.03623, 0.03738, -0.1124), (0.1199, 0.03738, -0.06616), (0.1692, 0.03738, 0.01574), (0.1709, 0.03738, 0.1113), (0.1247, 0.03738, 0.195), (0.04277, 0.03738, 0.2443), (-0.05281, 0.03738, 0.246), (-0.1365, 0.03738, 0.1998), (-0.1858, 0.03738, 0.1179), (-0.1875, 0.03738, 0.02229), (-0.1413, 0.03738, -0.06137), (-0.05935, 0.03738, -0.1107), (-0.2173, -0.1811, 0.01488), (-0.2153, -0.1811, 0.1264), (-0.1578, -0.1811, 0.2219), (-0.06022, -0.1811, 0.2759), (0.05127, -0.1811, 0.2738), (0.1468, -0.1811, 0.2163), (0.2008, -0.1811, 0.1187), (0.04364, -0.1811, -0.1423), (-0.06785, -0.1811, -0.1402), (0.1412, -0.1811, -0.08828), (0.1987, -0.1811, 0.007245), (-0.1634, -0.1811, -0.08269), (0.03623, -0.6535, -0.1124), (0.1199, -0.6535, -0.06616), (0.1692, -0.6535, 0.01574), (0.1709, -0.6535, 0.1113), (0.1247, -0.6535, 0.195), (0.04277, -0.6535, 0.2443), (-0.05281, -0.6535, 0.246), (-0.1365, -0.6535, 0.1998), (-0.1858, -0.6535, 0.1179), (-0.1875, -0.6535, 0.02229), (-0.1413, -0.6535, -0.06137), (-0.05935, -0.6535, -0.1107), (-0.2173, -0.6535, 0.01488), (0.04364, -0.6535, -0.1423), (0.1412, -0.6535, -0.08828), (-0.2153, -0.6535, 0.1264), (-0.1578, -0.6535, 0.2219), (-0.06022, -0.6535, 0.2759), (0.05127, -0.6535, 0.2738), (0.1468, -0.6535, 0.2163), (0.2008, -0.6535, 0.1187), (-0.06785, -0.6535, -0.1402), (0.1987, -0.6535, 0.007245), (-0.1634, -0.6535, -0.08269), (0.03623, -0.9603, -0.1124), (0.1199, -0.9603, -0.06616), (0.1692, -0.9603, 0.01574), (0.1709, -0.9603, 0.1113), (0.1247, -0.9603, 0.195), (0.04277, -0.9603, 0.2443), (-0.05281, -0.9603, 0.246), (-0.1365, -0.9603, 0.1998), (-0.1858, -0.9603, 0.1179), (-0.1875, -0.9603, 0.02229), (-0.1413, -0.9603, -0.06137), (-0.05935, -0.9603, -0.1107), (-0.06499, -0.6639, 0.2951), (-0.06499, -0.95, 0.2951), (-0.2366, -0.95, 0.0101), (-0.2366, -0.6639, 0.0101), (-0.1776, -0.6639, -0.09644), (-0.1776, -0.95, -0.09644), (0.05675, -0.6639, 0.2929), (0.05675, -0.95, 0.2929), (0.22, -0.95, 0.1235), (0.22, -0.6639, 0.1235), (0.1611, -0.6639, 0.2301), (0.1611, -0.95, 0.2301), (0.2178, -0.6639, 0.001767), (0.155, -0.6639, -0.1025), (-0.07333, -0.6639, -0.1592), (0.04841, -0.6639, -0.1615), (-0.1715, -0.6639, 0.2362), (-0.2343, -0.6639, 0.1318), (0.2178, -0.95, 0.001767), (0.155, -0.95, -0.1025), (-0.07333, -0.95, -0.1592), (0.04841, -0.95, -0.1615), (-0.1715, -0.95, 0.2362), (-0.2343, -0.95, 0.1318), (-0.108, 0.2408, -0.316), (-0.108, 0.5713, -0.316), (0.1094, 0.2408, -0.3156), (0.1094, 0.5713, -0.3156), (0.2975, 0.2408, -0.2066), (0.2975, 0.5713, -0.2066), (0.4059, 0.2408, -0.0181), (0.4059, 0.5713, -0.0181), (0.4055, 0.2408, 0.1993), (0.4055, 0.5713, 0.1993), (0.2965, 0.2408, 0.3874), (0.2965, 0.5713, 0.3874), (0.108, 0.2408, 0.4958), (0.108, 0.5713, 0.4958), (-0.1094, 0.2408, 0.4954), (-0.1094, 0.5713, 0.4954), (-0.2975, 0.2408, 0.3864), (-0.2975, 0.5713, 0.3864), (-0.4059, 0.2408, 0.1979), (-0.4059, 0.5713, 0.1979), (-0.4055, 0.2408, -0.01952), (-0.4055, 0.5713, -0.01952), (-0.2965, 0.2408, -0.2076), (-0.2965, 0.5713, -0.2076), (-0.1776, 0.2844, -0.4335), (-0.1776, 0.5277, -0.4335), (0.1794, 0.5277, -0.4328), (0.1794, 0.2844, -0.4328), (0.3645, 0.2844, -0.3256), (0.3645, 0.5277, -0.3256), (0.5424, 0.5277, -0.0161), (0.5424, 0.2844, -0.0161), (0.542, 0.2844, 0.1978), (0.542, 0.5277, 0.1978), (0.363, 0.5277, 0.5066), (0.363, 0.2844, 0.5066), (0.1776, 0.2844, 0.6133), (0.1776, 0.5277, 0.6133), (-0.1794, 0.5277, 0.6126), (-0.1794, 0.2844, 0.6126), (-0.3645, 0.2844, 0.5053), (-0.3645, 0.5277, 0.5053), (-0.5424, 0.5277, 0.1959), (-0.5424, 0.2844, 0.1959), (-0.542, 0.2844, -0.018), (-0.542, 0.5277, -0.018), (-0.363, 0.5277, -0.3268), (-0.363, 0.2844, -0.3268), (0.04237, -0.4251, -0.8304), (-0.1115, -0.4251, -0.8304), (0.1827, -0.7299, -0.2584), (-0.2518, -0.7299, -0.2584), (0.1303, -0.7285, -0.06577), (-0.174, -0.7285, -0.06577), (0.1827, -0.6862, -0.2362), (0.04237, -0.3814, -0.8082), (-0.1115, -0.3814, -0.8082), (-0.2518, -0.6862, -0.2362), (-0.174, -0.68, -0.06577), (0.1303, -0.68, -0.06577), (-0.086, -0.4251, 0.9416), (0.06785, -0.4251, 0.9416), (-0.2263, -0.7299, 0.3696), (0.2081, -0.7299, 0.3696), (-0.174, -0.7285, 0.1769), (0.1446, -0.7285, 0.1924), (-0.2263, -0.6862, 0.3474), (-0.086, -0.3814, 0.9194), (0.06785, -0.3814, 0.9194), (0.2081, -0.6862, 0.3474), (0.1446, -0.68, 0.1924), (-0.174, -0.68, 0.1769), (-0.009078, -0.4251, 0.9416), (-0.009078, -0.7299, 0.3696), (-0.02182, -0.7285, 0.284), (-0.009078, -0.3814, 0.9194), (-0.009078, -0.6862, 0.3474), (-0.02182, -0.68, 0.284), (-0.03456, -0.4251, -0.8304), (-0.03456, -0.7299, -0.2584), (-0.02182, -0.7285, -0.1728), (-0.03456, -0.3814, -0.8082), (-0.03456, -0.6862, -0.2362), (-0.02182, -0.68, -0.1728)], [], [(0, 1, 3, 2), (2, 3, 5, 4), (4, 5, 7, 6), (6, 7, 9, 8), (8, 9, 11, 10), (10, 11, 13, 12), (12, 13, 15, 14), (14, 15, 17, 16), (16, 17, 19, 18), (18, 19, 21, 20), (3, 1, 23, 21, 19, 17, 15, 13, 11, 9, 7, 5), (20, 21, 23, 22), (22, 23, 1, 0), (12, 14, 31, 30), (24, 25, 37, 36), (10, 12, 30, 29), (8, 10, 29, 28), (6, 8, 28, 27), (22, 0, 24, 35), (0, 2, 25, 24), (4, 6, 27, 26), (20, 22, 35, 34), (2, 4, 26, 25), (18, 20, 34, 33), (16, 18, 33, 32), (14, 16, 32, 31), (46, 47, 59, 58), (31, 32, 44, 43), (28, 29, 41, 40), (35, 24, 36, 47), (25, 26, 38, 37), (32, 33, 45, 44), (29, 30, 42, 41), (26, 27, 39, 38), (33, 34, 46, 45), (30, 31, 43, 42), (27, 28, 40, 39), (34, 35, 47, 46), (51, 52, 64, 63), (36, 37, 49, 48), (43, 44, 56, 55), (40, 41, 53, 52), (47, 36, 48, 59), (37, 38, 50, 49), (44, 45, 57, 56), (41, 42, 54, 53), (38, 39, 51, 50), (45, 46, 58, 57), (42, 43, 55, 54), (39, 40, 52, 51), (63, 64, 76, 75), (58, 59, 71, 70), (48, 49, 61, 60), (55, 56, 68, 67), (52, 53, 65, 64), (59, 48, 60, 71), (49, 50, 62, 61), (56, 57, 69, 68), (53, 54, 66, 65), (50, 51, 63, 62), (57, 58, 70, 69), (54, 55, 67, 66), (78, 79, 91, 90), (70, 71, 83, 82), (60, 61, 73, 72), (67, 68, 80, 79), (64, 65, 77, 76), (71, 60, 72, 83), (61, 62, 74, 73), (68, 69, 81, 80), (65, 66, 78, 77), (62, 63, 75, 74), (69, 70, 82, 81), (66, 67, 79, 78), (90, 91, 127, 126), (75, 76, 88, 87), (82, 83, 95, 94), (72, 73, 85, 84), (79, 80, 92, 91), (76, 77, 89, 88), (83, 72, 84, 95), (73, 74, 86, 85), (80, 81, 93, 92), (77, 78, 90, 89), (74, 75, 87, 86), (81, 82, 94, 93), (96, 107, 106, 105, 104, 103, 102, 101, 100, 99, 98, 97), (108, 109, 110, 111, 112, 113, 114, 115, 116, 117, 118, 119), (105, 106, 118, 117), (102, 103, 115, 114), (99, 100, 112, 111), (106, 107, 119, 118), (109, 108, 146, 147), (103, 104, 116, 115), (100, 101, 113, 112), (107, 96, 108, 119), (97, 98, 110, 109), (104, 105, 117, 116), (101, 102, 114, 113), (98, 99, 111, 110), (127, 128, 140, 139), (87, 88, 124, 123), (94, 95, 131, 130), (84, 85, 121, 120), (91, 92, 128, 127), (88, 89, 125, 124), (95, 84, 120, 131), (85, 86, 122, 121), (92, 93, 129, 128), (89, 90, 126, 125), (86, 87, 123, 122), (93, 94, 130, 129), (132, 133, 134, 135, 136, 137, 138, 139, 140, 141, 142, 143), (124, 125, 137, 136), (131, 120, 132, 143), (121, 122, 134, 133), (128, 129, 141, 140), (125, 126, 138, 137), (122, 123, 135, 134), (129, 130, 142, 141), (126, 127, 139, 138), (123, 124, 136, 135), (130, 131, 143, 142), (120, 121, 133, 132), (144, 145, 147, 146), (108, 96, 144, 146), (96, 97, 145, 144), (97, 109, 147, 145), (158, 150, 151, 159), (164, 165, 154, 153), (148, 149, 155, 152), (156, 148, 152, 162), (159, 151, 154, 165), (149, 161, 167, 155), (161, 160, 166, 167), (160, 159, 165, 166), (150, 158, 164, 153), (158, 157, 163, 164), (157, 156, 162, 163), (152, 155, 167, 162), (162, 167, 166, 163), (163, 166, 165, 164), (148, 156, 161, 149), (156, 157, 160, 161), (157, 158, 159, 160), (150, 153, 154, 151), (168, 170, 171, 169), (170, 172, 173, 171), (172, 174, 175, 173), (174, 176, 177, 175), (176, 178, 179, 177), (178, 180, 181, 179), (180, 182, 183, 181), (182, 184, 185, 183), (184, 186, 187, 185), (186, 188, 189, 187), (171, 173, 175, 177, 179, 181, 183, 185, 187, 189, 191, 169), (188, 190, 191, 189), (190, 168, 169, 191), (180, 198, 199, 182), (192, 204, 205, 193), (178, 197, 198, 180), (176, 196, 197, 178), (174, 195, 196, 176), (190, 203, 192, 168), (168, 192, 193, 170), (172, 194, 195, 174), (188, 202, 203, 190), (170, 193, 194, 172), (186, 201, 202, 188), (184, 200, 201, 186), (182, 199, 200, 184), (214, 226, 227, 215), (199, 211, 212, 200), (196, 208, 209, 197), (203, 215, 204, 192), (193, 205, 206, 194), (200, 212, 213, 201), (197, 209, 210, 198), (194, 206, 207, 195), (201, 213, 214, 202), (198, 210, 211, 199), (195, 207, 208, 196), (202, 214, 215, 203), (219, 231, 232, 220), (204, 216, 217, 205), (211, 223, 224, 212), (208, 220, 221, 209), (215, 227, 216, 204), (205, 217, 218, 206), (212, 224, 225, 213), (209, 221, 222, 210), (206, 218, 219, 207), (213, 225, 226, 214), (210, 222, 223, 211), (207, 219, 220, 208), (231, 243, 244, 232), (226, 238, 239, 227), (216, 228, 229, 217), (223, 235, 236, 224), (220, 232, 233, 221), (227, 239, 228, 216), (217, 229, 230, 218), (224, 236, 237, 225), (221, 233, 234, 222), (218, 230, 231, 219), (225, 237, 238, 226), (222, 234, 235, 223), (246, 258, 259, 247), (238, 250, 251, 239), (228, 240, 241, 229), (235, 247, 248, 236), (232, 244, 245, 233), (239, 251, 240, 228), (229, 241, 242, 230), (236, 248, 249, 237), (233, 245, 246, 234), (230, 242, 243, 231), (237, 249, 250, 238), (234, 246, 247, 235), (258, 294, 295, 259), (243, 255, 256, 244), (250, 262, 263, 251), (240, 252, 253, 241), (247, 259, 260, 248), (244, 256, 257, 245), (251, 263, 252, 240), (241, 253, 254, 242), (248, 260, 261, 249), (245, 257, 258, 246), (242, 254, 255, 243), (249, 261, 262, 250), (264, 265, 266, 267, 268, 269, 270, 271, 272, 273, 274, 275), (276, 287, 286, 285, 284, 283, 282, 281, 280, 279, 278, 277), (273, 285, 286, 274), (270, 282, 283, 271), (267, 279, 280, 268), (274, 286, 287, 275), (277, 315, 314, 276), (271, 283, 284, 272), (268, 280, 281, 269), (275, 287, 276, 264), (265, 277, 278, 266), (272, 284, 285, 273), (269, 281, 282, 270), (266, 278, 279, 267), (295, 307, 308, 296), (255, 291, 292, 256), (262, 298, 299, 263), (252, 288, 289, 253), (259, 295, 296, 260), (256, 292, 293, 257), (263, 299, 288, 252), (253, 289, 290, 254), (260, 296, 297, 261), (257, 293, 294, 258), (254, 290, 291, 255), (261, 297, 298, 262), (300, 311, 310, 309, 308, 307, 306, 305, 304, 303, 302, 301), (292, 304, 305, 293), (299, 311, 300, 288), (289, 301, 302, 290), (296, 308, 309, 297), (293, 305, 306, 294), (290, 302, 303, 291), (297, 309, 310, 298), (294, 306, 307, 295), (291, 303, 304, 292), (298, 310, 311, 299), (288, 300, 301, 289), (312, 314, 315, 313), (276, 314, 312, 264), (264, 312, 313, 265), (265, 313, 315, 277), (326, 327, 319, 318), (332, 321, 322, 333), (316, 320, 323, 317), (324, 330, 320, 316), (327, 333, 322, 319), (317, 323, 335, 329), (329, 335, 334, 328), (328, 334, 333, 327), (318, 321, 332, 326), (326, 332, 331, 325), (325, 331, 330, 324), (320, 330, 335, 323), (330, 331, 334, 335), (331, 332, 333, 334), (316, 317, 329, 324), (324, 329, 328, 325), (325, 328, 327, 326), (318, 319, 322, 321), (344, 337, 339, 346), (348, 350, 343, 340), (337, 340, 343, 339), (347, 351, 342, 338), (338, 342, 341, 336), (339, 343, 350, 346), (358, 357, 353, 355), (341, 342, 351, 349), (349, 351, 350, 348), (336, 345, 347, 338), (345, 344, 346, 347), (365, 366, 395, 390), (357, 363, 385, 384), (353, 357, 384, 381), (363, 360, 354, 352), (346, 350, 361, 362), (362, 361, 360, 363), (347, 346, 362, 356), (356, 362, 363, 357), (350, 351, 359, 361), (361, 359, 358, 360), (351, 347, 356, 359), (359, 356, 357, 358), (375, 377, 369, 364), (378, 372, 367, 370), (365, 368, 371, 366), (368, 365, 364, 369), (370, 367, 366, 371), (372, 373, 396, 400), (364, 365, 390, 391), (375, 364, 391, 397), (367, 372, 400, 394), (355, 353, 373, 379), (379, 373, 372, 378), (352, 354, 376, 374), (374, 376, 377, 375), (358, 355, 383, 386), (379, 378, 403, 399), (373, 353, 381, 396), (385, 380, 404, 409), (398, 402, 426, 422), (393, 392, 416, 417), (383, 399, 423, 407), (381, 384, 408, 405), (402, 382, 406, 426), (391, 390, 414, 415), (388, 398, 422, 412), (401, 397, 421, 425), (389, 388, 412, 413), (354, 360, 387, 382), (352, 374, 401, 380), (371, 368, 389, 392), (370, 371, 392, 393), (374, 375, 397, 401), (360, 358, 386, 387), (369, 377, 398, 388), (376, 354, 382, 402), (363, 352, 380, 385), (355, 379, 399, 383), (366, 367, 394, 395), (377, 376, 402, 398), (378, 370, 393, 403), (368, 369, 388, 389), (404, 425, 449, 428), (411, 410, 434, 435), (414, 419, 443, 438), (424, 420, 444, 448), (408, 409, 433, 432), (421, 415, 439, 445), (418, 424, 448, 442), (406, 411, 435, 430), (423, 427, 451, 447), (420, 405, 429, 444), (395, 394, 418, 419), (403, 393, 417, 427), (386, 383, 407, 410), (396, 381, 405, 420), (399, 403, 427, 423), (382, 387, 411, 406), (394, 400, 424, 418), (397, 391, 415, 421), (384, 385, 409, 408), (400, 396, 420, 424), (390, 395, 419, 414), (387, 386, 410, 411), (380, 401, 425, 404), (392, 389, 413, 416), (446, 451, 441, 436), (435, 434, 431, 430), (432, 433, 428, 429), (448, 445, 439, 442), (429, 428, 449, 444), (442, 439, 438, 443), (436, 441, 440, 437), (430, 431, 447, 450), (450, 447, 451, 446), (448, 444, 449, 445), (416, 413, 437, 440), (413, 412, 436, 437), (425, 421, 445, 449), (412, 422, 446, 436), (415, 414, 438, 439), (426, 406, 430, 450), (405, 408, 432, 429), (407, 423, 447, 431), (417, 416, 440, 441), (422, 426, 450, 446), (409, 404, 428, 433), (419, 418, 442, 443), (427, 417, 441, 451), (410, 407, 431, 434), (460, 462, 455, 453), (464, 456, 459, 466), (453, 455, 459, 456), (463, 454, 458, 467), (454, 452, 457, 458), (455, 462, 466, 459), (474, 471, 469, 473), (457, 465, 467, 458), (465, 464, 466, 467), (452, 454, 463, 461), (461, 463, 462, 460), (481, 506, 511, 482), (473, 500, 501, 479), (469, 497, 500, 473), (479, 468, 470, 476), (462, 478, 477, 466), (478, 479, 476, 477), (463, 472, 478, 462), (472, 473, 479, 478), (466, 477, 475, 467), (477, 476, 474, 475), (467, 475, 472, 463), (475, 474, 473, 472), (491, 480, 485, 493), (494, 486, 483, 488), (481, 482, 487, 484), (484, 485, 480, 481), (486, 487, 482, 483), (488, 516, 512, 489), (480, 507, 506, 481), (491, 513, 507, 480), (483, 510, 516, 488), (471, 495, 489, 469), (495, 494, 488, 489), (468, 490, 492, 470), (490, 491, 493, 492), (474, 502, 499, 471), (495, 515, 519, 494), (489, 512, 497, 469), (501, 525, 520, 496), (514, 538, 542, 518), (509, 533, 532, 508), (499, 523, 539, 515), (497, 521, 524, 500), (518, 542, 522, 498), (507, 531, 530, 506), (504, 528, 538, 514), (517, 541, 537, 513), (505, 529, 528, 504), (470, 498, 503, 476), (468, 496, 517, 490), (487, 508, 505, 484), (486, 509, 508, 487), (490, 517, 513, 491), (476, 503, 502, 474), (485, 504, 514, 493), (492, 518, 498, 470), (479, 501, 496, 468), (471, 499, 515, 495), (482, 511, 510, 483), (493, 514, 518, 492), (494, 519, 509, 486), (484, 505, 504, 485), (520, 544, 565, 541), (527, 551, 550, 526), (530, 554, 559, 535), (540, 564, 560, 536), (524, 548, 549, 525), (537, 561, 555, 531), (534, 558, 564, 540), (522, 546, 551, 527), (539, 563, 567, 543), (536, 560, 545, 521), (511, 535, 534, 510), (519, 543, 533, 509), (502, 526, 523, 499), (512, 536, 521, 497), (515, 539, 543, 519), (498, 522, 527, 503), (510, 534, 540, 516), (513, 537, 531, 507), (500, 524, 525, 501), (516, 540, 536, 512), (506, 530, 535, 511), (503, 527, 526, 502), (496, 520, 541, 517), (508, 532, 529, 505), (562, 552, 557, 567), (551, 546, 547, 550), (548, 545, 544, 549), (564, 558, 555, 561), (545, 560, 565, 544), (558, 559, 554, 555), (552, 553, 556, 557), (546, 566, 563, 547), (566, 562, 567, 563), (564, 561, 565, 560), (532, 556, 553, 529), (529, 553, 552, 528), (541, 565, 561, 537), (528, 552, 562, 538), (531, 555, 554, 530), (542, 566, 546, 522), (521, 545, 548, 524), (523, 547, 563, 539), (533, 557, 556, 532), (538, 562, 566, 542), (525, 549, 544, 520), (535, 559, 558, 534), (543, 567, 557, 533), (526, 550, 547, 523), (568, 569, 571, 570), (587, 589, 613, 610), (572, 573, 575, 574), (582, 583, 606, 607), (576, 577, 579, 578), (573, 572, 596, 597), (580, 581, 583, 582), (588, 586, 611, 612), (584, 585, 587, 586), (591, 569, 593, 614), (571, 569, 591, 589, 587, 585, 583, 581, 579, 577, 575, 573), (588, 589, 591, 590), (571, 573, 597, 594), (641, 640, 664, 667), (595, 594, 597, 596), (599, 598, 601, 600), (603, 602, 605, 604), (607, 606, 609, 608), (611, 610, 613, 612), (615, 614, 593, 592), (584, 582, 607, 608), (578, 579, 602, 603), (589, 588, 612, 613), (583, 585, 609, 606), (580, 578, 603, 604), (574, 575, 598, 599), (585, 584, 608, 609), (569, 568, 592, 593), (579, 581, 605, 602), (576, 574, 599, 600), (570, 571, 594, 595), (581, 580, 604, 605), (590, 591, 614, 615), (575, 577, 601, 598), (572, 570, 595, 596), (568, 590, 615, 592), (577, 576, 600, 601), (586, 587, 610, 611), (625, 626, 638, 637), (620, 619, 655, 656), (627, 626, 662, 663), (650, 646, 672, 674), (642, 641, 667, 668), (619, 618, 654, 655), (626, 625, 661, 662), (651, 648, 673, 675), (643, 642, 668, 669), (618, 617, 653, 654), (625, 624, 660, 661), (649, 650, 674, 666), (628, 629, 630, 631, 632, 633, 634, 635, 636, 637, 638, 639), (622, 623, 635, 634), (619, 620, 632, 631), (626, 627, 639, 638), (616, 617, 629, 628), (623, 624, 636, 635), (620, 621, 633, 632), (627, 616, 628, 639), (617, 618, 630, 629), (624, 625, 637, 636), (621, 622, 634, 633), (618, 619, 631, 630), (586, 588, 651, 640), (570, 572, 650, 649), (588, 590, 648, 651), (572, 574, 646, 650), (568, 570, 649, 647), (590, 568, 647, 648), (574, 576, 645, 646), (576, 578, 644, 645), (578, 580, 643, 644), (580, 582, 642, 643), (582, 584, 641, 642), (584, 586, 640, 641), (675, 673, 702, 692), (656, 655, 679, 680), (669, 668, 704, 688), (663, 662, 686, 687), (679, 696, 699, 680), (655, 654, 678, 679), (666, 674, 700, 701), (662, 661, 685, 686), (670, 669, 688, 694), (654, 653, 677, 678), (661, 660, 684, 685), (709, 676, 687, 708), (647, 649, 666, 665), (616, 627, 663, 652), (621, 620, 656, 657), (648, 647, 665, 673), (622, 621, 657, 658), (646, 645, 671, 672), (623, 622, 658, 659), (645, 644, 670, 671), (624, 623, 659, 660), (640, 651, 675, 664), (617, 616, 652, 653), (644, 643, 669, 670), (684, 711, 690, 685), (683, 710, 711, 684), (682, 689, 710, 683), (681, 695, 689, 682), (680, 699, 695, 681), (707, 677, 676, 709), (678, 706, 696, 679), (686, 693, 708, 687), (707, 706, 678, 677), (652, 663, 687, 676), (664, 675, 692, 691), (657, 656, 680, 681), (671, 670, 694, 698), (658, 657, 681, 682), (659, 658, 682, 683), (672, 671, 698, 697), (660, 659, 683, 684), (653, 652, 676, 677), (688, 704, 710, 689), (701, 700, 706, 707), (694, 688, 689, 695), (691, 692, 693, 690), (698, 694, 695, 699), (697, 698, 699, 696), (692, 702, 708, 693), (704, 705, 711, 710), (700, 697, 696, 706), (705, 691, 690, 711), (703, 701, 707, 709), (702, 703, 709, 708), (668, 667, 705, 704), (674, 672, 697, 700), (667, 664, 691, 705), (665, 666, 701, 703), (673, 665, 703, 702), (690, 693, 686, 685), (712, 713, 715, 714), (731, 733, 757, 754), (716, 717, 719, 718), (726, 727, 750, 751), (720, 721, 723, 722), (717, 716, 740, 741), (724, 725, 727, 726), (732, 730, 755, 756), (728, 729, 731, 730), (735, 713, 737, 758), (715, 713, 735, 733, 731, 729, 727, 725, 723, 721, 719, 717), (732, 733, 735, 734), (715, 717, 741, 738), (712, 714, 716, 718, 720, 722, 724, 726, 728, 730, 732, 734), (739, 738, 741, 740), (743, 742, 745, 744), (747, 746, 749, 748), (751, 750, 753, 752), (755, 754, 757, 756), (759, 758, 737, 736), (728, 726, 751, 752), (722, 723, 746, 747), (733, 732, 756, 757), (727, 729, 753, 750), (724, 722, 747, 748), (718, 719, 742, 743), (729, 728, 752, 753), (713, 712, 736, 737), (723, 725, 749, 746), (720, 718, 743, 744), (714, 715, 738, 739), (725, 724, 748, 749), (734, 735, 758, 759), (719, 721, 745, 742), (716, 714, 739, 740), (712, 734, 759, 736), (721, 720, 744, 745), (730, 731, 754, 755), (790, 791, 763, 761), (791, 792, 765, 763), (793, 768, 769, 794), (794, 769, 770, 795), (763, 765, 770, 769), (792, 764, 771, 795), (761, 763, 769, 768), (762, 760, 767, 766), (764, 762, 766, 771), (790, 761, 768, 793), (784, 785, 775, 773), (785, 786, 777, 775), (787, 780, 781, 788), (788, 781, 782, 789), (775, 777, 782, 781), (773, 775, 781, 780), (774, 772, 779, 778), (776, 774, 778, 783), (784, 773, 780, 787), (772, 784, 787, 779), (778, 788, 789, 783), (779, 787, 788, 778), (774, 776, 786, 785), (772, 774, 785, 784), (760, 790, 793, 767), (765, 792, 795, 770), (766, 794, 795, 771), (767, 793, 794, 766), (762, 764, 792, 791), (760, 762, 791, 790)])
me_cylinder_109.polygons.foreach_set('material_index', [1, 1, 1, 1, 1, 1, 1, 1, 1, 1, 0, 1, 1, 1, 0, 1, 1, 1, 1, 1, 1, 1, 1, 1, 1, 1, 0, 0, 0, 0, 0, 0, 0, 0, 0, 0, 0, 0, 0, 0, 0, 0, 0, 0, 0, 0, 0, 0, 0, 0, 0, 0, 0, 0, 0, 0, 0, 0, 0, 0, 0, 0, 1, 0, 0, 0, 0, 0, 0, 0, 0, 0, 0, 0, 1, 1, 1, 1, 1, 1, 1, 1, 1, 1, 1, 1, 0, 0, 0, 0, 0, 0, 0, 0, 0, 0, 0, 0, 0, 0, 1, 1, 1, 1, 1, 1, 1, 1, 1, 1, 1, 1, 0, 1, 1, 1, 1, 1, 1, 1, 1, 1, 1, 1, 0, 0, 0, 0, 1, 1, 1, 1, 1, 1, 1, 1, 1, 1, 1, 1, 1, 1, 1, 1, 1, 1, 1, 1, 1, 1, 1, 1, 1, 1, 1, 1, 0, 1, 1, 1, 0, 1, 1, 1, 1, 1, 1, 1, 1, 1, 1, 1, 0, 0, 0, 0, 0, 0, 0, 0, 0, 0, 0, 0, 0, 0, 0, 0, 0, 0, 0, 0, 0, 0, 0, 0, 0, 0, 0, 0, 0, 0, 0, 0, 0, 0, 0, 0, 1, 0, 0, 0, 0, 0, 0, 0, 0, 0, 0, 0, 1, 1, 1, 1, 1, 1, 1, 1, 1, 1, 1, 1, 0, 0, 0, 0, 0, 0, 0, 0, 0, 0, 0, 0, 0, 0, 1, 1, 1, 1, 1, 1, 1, 1, 1, 1, 1, 1, 0, 1, 1, 1, 1, 1, 1, 1, 1, 1, 1, 1, 0, 0, 0, 0, 1, 1, 1, 1, 1, 1, 1, 1, 1, 1, 1, 1, 1, 1, 1, 1, 1, 1, 1, 1, 1, 1, 1, 1, 1, 1, 1, 1, 1, 1, 1, 1, 1, 1, 1, 1, 1, 1, 1, 1, 1, 1, 1, 1, 1, 1, 1, 1, 1, 1, 1, 1, 1, 1, 1, 1, 1, 1, 1, 1, 1, 1, 1, 1, 1, 1, 1, 1, 1, 1, 1, 1, 1, 1, 1, 1, 1, 1, 1, 1, 1, 1, 1, 1, 1, 1, 1, 1, 1, 1, 1, 1, 1, 1, 1, 1, 1, 1, 1, 1, 1, 1, 1, 1, 1, 1, 1, 1, 1, 1, 1, 1, 1, 1, 1, 1, 1, 1, 1, 1, 1, 1, 1, 1, 1, 1, 1, 1, 1, 1, 1, 1, 1, 1, 1, 1, 1, 1, 1, 1, 1, 1, 1, 1, 1, 1, 1, 1, 1, 1, 1, 1, 1, 1, 1, 1, 1, 1, 1, 1, 1, 1, 1, 1, 1, 1, 1, 1, 1, 1, 1, 1, 1, 1, 1, 1, 1, 1, 1, 1, 1, 1, 1, 1, 1, 1, 1, 1, 1, 1, 1, 1, 1, 1, 1, 1, 1, 1, 1, 1, 1, 1, 1, 1, 1, 1, 1, 1, 1, 1, 1, 1, 1, 1, 1, 1, 1, 1, 1, 1, 1, 1, 1, 1, 1, 1, 1, 1, 1, 1, 1, 1, 1, 1, 1, 1, 1, 1, 1, 1, 0, 0, 0, 0, 0, 0, 0, 0, 0, 0, 0, 0, 0, 1, 0, 0, 0, 0, 0, 0, 0, 0, 0, 0, 0, 0, 0, 0, 0, 0, 0, 0, 0, 0, 0, 0, 0, 0, 1, 1, 1, 1, 1, 1, 1, 1, 1, 1, 1, 1, 1, 1, 1, 1, 1, 1, 1, 1, 1, 1, 1, 1, 0, 0, 0, 0, 0, 0, 0, 0, 0, 0, 0, 0, 0, 0, 0, 0, 0, 0, 0, 0, 0, 0, 0, 0, 1, 1, 1, 1, 1, 1, 1, 1, 1, 1, 1, 1, 0, 0, 0, 0, 0, 0, 0, 0, 0, 0, 0, 0, 0, 0, 0, 0, 0, 0, 0, 0, 0, 0, 0, 0, 0, 0, 0, 0, 0, 0, 0, 0, 0, 0, 0, 0, 0, 0, 0, 0, 0, 0, 0, 0, 0, 0, 0, 0, 0, 0, 0, 0, 0, 0, 0, 0, 0, 0, 0, 0, 0, 0, 0, 0, 0, 0, 0, 0, 0, 0, 0, 0, 0, 0, 0, 0, 0, 0, 0, 0, 0, 0, 0, 0, 0, 0, 0, 0, 0, 0, 0, 0, 0, 0, 0, 0, 0, 0, 0, 0, 0, 0, 0, 0])
me_cylinder_109.materials.append(mat_dark)
me_cylinder_109.materials.append(mat_light)
me_cylinder_109.use_remesh_preserve_volume = False
me_cylinder_109.use_remesh_preserve_attributes = False
me_cylinder_109.use_mirror_vertex_groups = False
me_cylinder_109.update()
me_cylinder_039 = bpy.data.meshes.new('Cylinder.039')
me_cylinder_039.from_pydata([(0.0, 0.3036, 0.3691), (0.0, 0.3093, 0.395), (0.1785, 0.2456, 0.3691), (0.1818, 0.2502, 0.395), (0.2888, 0.09383, 0.3691), (0.2941, 0.09556, 0.395), (0.2888, -0.09383, 0.3691), (0.2941, -0.09556, 0.395), (0.1785, -0.2456, 0.3691), (0.1818, -0.2502, 0.395), (-2.98e-08, -0.3036, 0.3691), (-2.98e-08, -0.3093, 0.395), (-0.1785, -0.2456, 0.3691), (-0.1818, -0.2502, 0.395), (-0.2888, -0.09383, 0.3691), (-0.2941, -0.09556, 0.395), (-0.2888, 0.09383, 0.3691), (-0.2941, 0.09556, 0.395), (-0.1785, 0.2456, 0.3691), (-0.1818, 0.2502, 0.395), (0.1426, 0.1963, 0.4113), (0.0, 0.2426, 0.4113), (0.2307, 0.07497, 0.4113), (0.2307, -0.07497, 0.4113), (0.1426, -0.1963, 0.4113), (-2.235e-08, -0.2426, 0.4113), (-0.1426, -0.1963, 0.4113), (-0.2307, -0.07497, 0.4113), (-0.2307, 0.07497, 0.4113), (-0.1426, 0.1963, 0.4113), (0.1334, 0.1836, 0.4409), (0.0, 0.227, 0.4409), (0.2158, 0.07013, 0.4409), (0.2158, -0.07013, 0.4409), (0.1334, -0.1836, 0.4409), (-1.49e-08, -0.227, 0.4409), (-0.1334, -0.1836, 0.4409), (-0.2158, -0.07013, 0.4409), (-0.2158, 0.07013, 0.4409), (-0.1334, 0.1836, 0.4409), (0.07729, 0.1064, 0.4409), (0.0, 0.1315, 0.4409), (0.1251, 0.04063, 0.4409), (0.1251, -0.04063, 0.4409), (0.07729, -0.1064, 0.4409), (-7.451e-09, -0.1315, 0.4409), (-0.07729, -0.1064, 0.4409), (-0.1251, -0.04063, 0.4409), (-0.1251, 0.04063, 0.4409), (-0.07729, 0.1064, 0.4409), (0.07729, 0.1064, 0.5145), (0.0, 0.1315, 0.5145), (0.1251, 0.04063, 0.5145), (0.1251, -0.04063, 0.5145), (0.07729, -0.1064, 0.5145), (-7.451e-09, -0.1315, 0.5145), (-0.07729, -0.1064, 0.5145), (-0.1251, -0.04063, 0.5145), (-0.1251, 0.04063, 0.5145), (-0.07729, 0.1064, 0.5145), (0.1356, 0.1867, 0.5145), (0.0, 0.2307, 0.5145), (0.2194, 0.0713, 0.5145), (0.2194, -0.0713, 0.5145), (0.1356, -0.1867, 0.5145), (-2.235e-08, -0.2307, 0.5145), (-0.1356, -0.1867, 0.5145), (-0.2194, -0.0713, 0.5145), (-0.2194, 0.0713, 0.5145), (-0.1356, 0.1867, 0.5145), (0.1356, 0.1867, 0.5919), (0.0, 0.2307, 0.5919), (0.2194, 0.0713, 0.5919), (0.2194, -0.0713, 0.5919), (0.1356, -0.1867, 0.5919), (-2.235e-08, -0.2307, 0.5919), (-0.1356, -0.1867, 0.5919), (-0.2194, -0.0713, 0.5919), (-0.2194, 0.0713, 0.5919), (-0.1356, 0.1867, 0.5919), (0.1646, 0.2265, 0.5938), (0.0, 0.28, 0.5938), (0.2663, 0.08653, 0.5938), (0.2663, -0.08653, 0.5938), (0.1646, -0.2265, 0.5938), (-2.235e-08, -0.28, 0.5938), (-0.1646, -0.2265, 0.5938), (-0.2663, -0.08653, 0.5938), (-0.2663, 0.08653, 0.5938), (-0.1646, 0.2265, 0.5938), (0.1646, 0.2265, 0.6744), (0.0, 0.28, 0.6744), (0.2663, 0.08653, 0.6744), (0.2663, -0.08653, 0.6744), (0.1646, -0.2265, 0.6744), (-2.235e-08, -0.28, 0.6744), (-0.1646, -0.2265, 0.6744), (-0.2663, -0.08653, 0.6744), (-0.2663, 0.08653, 0.6744), (-0.1646, 0.2265, 0.6744), (0.1472, 0.2026, 0.6744), (0.0, 0.2504, 0.6744), (0.2381, 0.07738, 0.6744), (0.2381, -0.07738, 0.6744), (0.1472, -0.2026, 0.6744), (-2.235e-08, -0.2504, 0.6744), (-0.1472, -0.2026, 0.6744), (-0.2381, -0.07738, 0.6744), (-0.2381, 0.07738, 0.6744), (-0.1472, 0.2026, 0.6744), (0.1472, 0.2026, 0.717), (0.0, 0.2504, 0.717), (0.2381, 0.07738, 0.717), (0.2381, -0.07738, 0.717), (0.1472, -0.2026, 0.717), (-2.235e-08, -0.2504, 0.717), (-0.1472, -0.2026, 0.717), (-0.2381, -0.07738, 0.717), (-0.2381, 0.07738, 0.717), (-0.1472, 0.2026, 0.717), (0.1749, 0.2407, 0.717), (0.0, 0.2976, 0.717), (0.283, 0.09195, 0.717), (0.283, -0.09195, 0.717), (0.1749, -0.2407, 0.717), (-2.235e-08, -0.2976, 0.717), (-0.1749, -0.2407, 0.717), (-0.283, -0.09195, 0.717), (-0.283, 0.09195, 0.717), (-0.1749, 0.2407, 0.717), (0.1749, 0.2407, 0.8655), (0.0, 0.2976, 0.8655), (0.283, 0.09195, 0.8655), (0.283, -0.09195, 0.8655), (0.1749, -0.2407, 0.8655), (-2.235e-08, -0.2976, 0.8655), (-0.1749, -0.2407, 0.8655), (-0.283, -0.09195, 0.8655), (-0.283, 0.09195, 0.8655), (-0.1749, 0.2407, 0.8655), (0.0, 0.155, 0.6291), (0.0, 0.155, 0.7495), (0.1342, 0.07749, 0.6291), (0.1342, 0.07749, 0.7495), (0.1342, -0.07749, 0.6291), (0.1342, -0.07749, 0.7495), (-1.49e-08, -0.155, 0.6291), (-1.49e-08, -0.155, 0.7495), (-0.1342, -0.07749, 0.6291), (-0.1342, -0.07749, 0.7495), (-0.1342, 0.07749, 0.6291), (-0.1342, 0.07749, 0.7495), (0.08716, 0.05032, 0.7495), (0.0, 0.1006, 0.7495), (0.08716, -0.05032, 0.7495), (-7.451e-09, -0.1006, 0.7495), (-0.08716, -0.05032, 0.7495), (-0.08716, 0.05032, 0.7495), (0.08716, 0.05032, 1.188), (0.0, 0.1006, 1.188), (0.08716, -0.05032, 1.188), (-7.451e-09, -0.1006, 1.188), (-0.08716, -0.05032, 1.188), (-0.08716, 0.05032, 1.188), (0.04682, 0.02703, 1.188), (0.0, 0.05406, 1.188), (0.04682, -0.02703, 1.188), (-7.451e-09, -0.05406, 1.188), (-0.04682, -0.02703, 1.188), (-0.04682, 0.02703, 1.188), (0.04682, 0.02703, 1.446), (5.96e-08, 0.05406, 1.446), (0.04682, -0.02703, 1.446), (5.215e-08, -0.05406, 1.446), (-0.04682, -0.02703, 1.446), (-0.04682, 0.02703, 1.446), (0.0, 0.2938, 0.5645), (0.0, 0.2938, 0.6429), (0.1469, 0.2544, 0.5645), (0.1469, 0.2544, 0.6429), (0.2544, 0.1469, 0.5645), (0.2544, 0.1469, 0.6429), (0.2938, -4.47e-08, 0.5645), (0.2938, -4.47e-08, 0.6429), (0.2544, -0.1469, 0.5645), (0.2544, -0.1469, 0.6429), (0.1469, -0.2544, 0.5645), (0.1469, -0.2544, 0.6429), (4.47e-08, -0.2938, 0.5645), (4.47e-08, -0.2938, 0.6429), (-0.1469, -0.2544, 0.5645), (-0.1469, -0.2544, 0.6429), (-0.2544, -0.1469, 0.5645), (-0.2544, -0.1469, 0.6429), (-0.2938, -1.639e-07, 0.5645), (-0.2938, -1.639e-07, 0.6429), (-0.2544, 0.1469, 0.5645), (-0.2544, 0.1469, 0.6429), (-0.1469, 0.2544, 0.5645), (-0.1469, 0.2544, 0.6429), (-0.0259, 0.3857, 0.5748), (-0.0259, 0.3857, 0.6325), (0.2153, 0.3211, 0.6325), (0.2153, 0.3211, 0.5748), (0.3211, 0.2153, 0.5748), (0.3211, 0.2153, 0.6325), (0.3857, -0.0259, 0.6325), (0.3857, -0.0259, 0.5748), (0.347, -0.1704, 0.5748), (0.347, -0.1704, 0.6325), (0.1704, -0.347, 0.6325), (0.1704, -0.347, 0.5748), (0.0259, -0.3857, 0.5748), (0.0259, -0.3857, 0.6325), (-0.2153, -0.3211, 0.6325), (-0.2153, -0.3211, 0.5748), (-0.3211, -0.2153, 0.5748), (-0.3211, -0.2153, 0.6325), (-0.3857, 0.0259, 0.6325), (-0.3857, 0.0259, 0.5748), (-0.347, 0.1704, 0.5748), (-0.347, 0.1704, 0.6325), (-0.1704, 0.347, 0.6325), (-0.1704, 0.347, 0.5748)], [], [(0, 1, 3, 2), (2, 3, 5, 4), (4, 5, 7, 6), (6, 7, 9, 8), (8, 9, 11, 10), (10, 11, 13, 12), (12, 13, 15, 14), (14, 15, 17, 16), (15, 13, 26, 27), (16, 17, 19, 18), (18, 19, 1, 0), (0, 2, 4, 6, 8, 10, 12, 14, 16, 18), (28, 27, 37, 38), (13, 11, 25, 26), (11, 9, 24, 25), (9, 7, 23, 24), (3, 1, 21, 20), (7, 5, 22, 23), (5, 3, 20, 22), (1, 19, 29, 21), (19, 17, 28, 29), (17, 15, 27, 28), (33, 32, 42, 43), (25, 24, 34, 35), (22, 20, 30, 32), (29, 28, 38, 39), (26, 25, 35, 36), (23, 22, 32, 33), (21, 29, 39, 31), (27, 26, 36, 37), (24, 23, 33, 34), (20, 21, 31, 30), (47, 46, 56, 57), (31, 39, 49, 41), (37, 36, 46, 47), (34, 33, 43, 44), (30, 31, 41, 40), (38, 37, 47, 48), (35, 34, 44, 45), (32, 30, 40, 42), (39, 38, 48, 49), (36, 35, 45, 46), (54, 53, 63, 64), (44, 43, 53, 54), (40, 41, 51, 50), (48, 47, 57, 58), (45, 44, 54, 55), (42, 40, 50, 52), (49, 48, 58, 59), (46, 45, 55, 56), (43, 42, 52, 53), (41, 49, 59, 51), (60, 61, 71, 70), (50, 51, 61, 60), (58, 57, 67, 68), (55, 54, 64, 65), (52, 50, 60, 62), (59, 58, 68, 69), (56, 55, 65, 66), (53, 52, 62, 63), (51, 59, 69, 61), (57, 56, 66, 67), (78, 77, 87, 88), (68, 67, 77, 78), (65, 64, 74, 75), (62, 60, 70, 72), (69, 68, 78, 79), (66, 65, 75, 76), (63, 62, 72, 73), (61, 69, 79, 71), (67, 66, 76, 77), (64, 63, 73, 74), (85, 84, 94, 95), (75, 74, 84, 85), (72, 70, 80, 82), (79, 78, 88, 89), (76, 75, 85, 86), (73, 72, 82, 83), (71, 79, 89, 81), (77, 76, 86, 87), (74, 73, 83, 84), (70, 71, 81, 80), (97, 96, 106, 107), (82, 80, 90, 92), (89, 88, 98, 99), (86, 85, 95, 96), (83, 82, 92, 93), (81, 89, 99, 91), (87, 86, 96, 97), (84, 83, 93, 94), (80, 81, 91, 90), (88, 87, 97, 98), (104, 103, 113, 114), (94, 93, 103, 104), (90, 91, 101, 100), (98, 97, 107, 108), (95, 94, 104, 105), (92, 90, 100, 102), (99, 98, 108, 109), (96, 95, 105, 106), (93, 92, 102, 103), (91, 99, 109, 101), (110, 111, 121, 120), (100, 101, 111, 110), (108, 107, 117, 118), (105, 104, 114, 115), (102, 100, 110, 112), (109, 108, 118, 119), (106, 105, 115, 116), (103, 102, 112, 113), (101, 109, 119, 111), (107, 106, 116, 117), (125, 124, 134, 135), (118, 117, 127, 128), (115, 114, 124, 125), (112, 110, 120, 122), (119, 118, 128, 129), (116, 115, 125, 126), (113, 112, 122, 123), (111, 119, 129, 121), (117, 116, 126, 127), (114, 113, 123, 124), (130, 131, 139, 138, 137, 136, 135, 134, 133, 132), (122, 120, 130, 132), (129, 128, 138, 139), (126, 125, 135, 136), (123, 122, 132, 133), (121, 129, 139, 131), (127, 126, 136, 137), (124, 123, 133, 134), (120, 121, 131, 130), (128, 127, 137, 138), (140, 141, 143, 142), (142, 143, 145, 144), (144, 145, 147, 146), (146, 147, 149, 148), (143, 141, 153, 152), (148, 149, 151, 150), (150, 151, 141, 140), (153, 157, 163, 159), (147, 145, 154, 155), (141, 151, 157, 153), (149, 147, 155, 156), (145, 143, 152, 154), (151, 149, 156, 157), (163, 162, 168, 169), (156, 155, 161, 162), (154, 152, 158, 160), (157, 156, 162, 163), (155, 154, 160, 161), (152, 153, 159, 158), (168, 167, 173, 174), (161, 160, 166, 167), (158, 159, 165, 164), (159, 163, 169, 165), (162, 161, 167, 168), (160, 158, 164, 166), (170, 171, 175, 174, 173, 172), (166, 164, 170, 172), (169, 168, 174, 175), (167, 166, 172, 173), (164, 165, 171, 170), (165, 169, 175, 171), (176, 177, 179, 178), (195, 197, 221, 218), (180, 181, 183, 182), (190, 191, 214, 215), (184, 185, 187, 186), (181, 180, 204, 205), (188, 189, 191, 190), (196, 194, 219, 220), (192, 193, 195, 194), (199, 177, 201, 222), (179, 177, 199, 197, 195, 193, 191, 189, 187, 185, 183, 181), (196, 197, 199, 198), (179, 181, 205, 202), (176, 178, 180, 182, 184, 186, 188, 190, 192, 194, 196, 198), (203, 202, 205, 204), (207, 206, 209, 208), (211, 210, 213, 212), (215, 214, 217, 216), (219, 218, 221, 220), (223, 222, 201, 200), (192, 190, 215, 216), (186, 187, 210, 211), (197, 196, 220, 221), (191, 193, 217, 214), (188, 186, 211, 212), (182, 183, 206, 207), (193, 192, 216, 217), (177, 176, 200, 201), (187, 189, 213, 210), (184, 182, 207, 208), (178, 179, 202, 203), (189, 188, 212, 213), (198, 199, 222, 223), (183, 185, 209, 206), (180, 178, 203, 204), (176, 198, 223, 200), (185, 184, 208, 209), (194, 195, 218, 219)])
me_cylinder_039.polygons.foreach_set('material_index', [0, 0, 0, 0, 0, 0, 0, 0, 0, 0, 0, 0, 0, 0, 0, 0, 0, 0, 0, 0, 0, 0, 0, 0, 0, 0, 0, 0, 0, 0, 0, 0, 1, 0, 0, 0, 0, 0, 0, 0, 0, 0, 0, 1, 1, 1, 1, 1, 1, 1, 1, 1, 0, 0, 0, 0, 0, 0, 0, 0, 0, 0, 0, 0, 0, 0, 0, 0, 0, 0, 0, 0, 0, 0, 0, 0, 0, 0, 0, 0, 0, 0, 0, 0, 0, 0, 0, 0, 0, 0, 0, 0, 0, 0, 0, 0, 0, 0, 0, 0, 0, 0, 0, 0, 0, 0, 0, 0, 0, 0, 0, 0, 0, 0, 0, 0, 0, 0, 0, 0, 0, 0, 0, 0, 0, 0, 0, 0, 0, 0, 0, 0, 0, 0, 0, 0, 0, 0, 0, 0, 0, 0, 0, 0, 0, 0, 0, 0, 0, 0, 0, 1, 0, 0, 0, 0, 0, 1, 1, 1, 1, 1, 1, 1, 1, 1, 1, 1, 1, 1, 1, 1, 1, 1, 1, 1, 1, 1, 1, 1, 1, 1, 1, 1, 1, 1, 1, 1, 1, 1, 1, 1, 1, 1, 1, 1, 1, 1, 1, 1, 1])
me_cylinder_039.materials.append(mat_dark)
me_cylinder_039.materials.append(mat_light)
me_cylinder_039.use_remesh_preserve_volume = False
me_cylinder_039.use_remesh_preserve_attributes = False
me_cylinder_039.use_mirror_vertex_groups = False
me_cylinder_039.update()

# ---- objects
ob_cannon_3_base = bpy.data.objects.new('Cannon_3_Base', me_cylinder_103)
ob_cannon_3_gun = bpy.data.objects.new('Cannon_3_Gun', me_cylinder_109)
ob_cannon_3_mid = bpy.data.objects.new('Cannon_3_Mid', me_cylinder_039)

# ---- transforms, parenting, visibility, modifiers, constraints
ob_cannon_3_base.location = (0.0, 0.0, 0.0)
ob_cannon_3_base.lineart.crease_threshold = 0.0
ob_cannon_3_gun.location = (0.0, 0.0, 1.636)
ob_cannon_3_gun.lineart.crease_threshold = 0.0
ob_cannon_3_mid.location = (0.0, 0.0, 0.0)
ob_cannon_3_mid.lineart.crease_threshold = 0.0

# ---- collection membership
col_collection_1.objects.link(ob_cannon_3_base)
col_collection_1.objects.link(ob_cannon_3_gun)
col_collection_1.objects.link(ob_cannon_3_mid)

# ---- scene / render settings (as saved in the file)
scene.frame_start = 1; scene.frame_end = 250; scene.frame_set(0)
scene.render.engine = 'CYCLES'
scene.render.resolution_x = 1000
scene.render.resolution_y = 1000
scene.render.dither_intensity = 0.0
scene.cycles.samples = 200
scene.cycles.sampling_pattern = 'TABULATED_SOBOL'
scene.cycles.light_sampling_threshold = 0.0
scene.cycles.use_adaptive_sampling = False
scene.cycles.use_light_tree = False
scene.cycles.caustics_reflective = False
scene.cycles.caustics_refractive = False
scene.cycles.blur_glossy = 0.0
scene.cycles.max_bounces = 2
scene.cycles.pixel_filter_type = 'GAUSSIAN'
scene.cycles.sample_clamp_indirect = 0.0
scene.view_settings.view_transform = 'Standard'
bpy.context.view_layer.update()

# ---- added for rendering (the .blend has no active camera): camera
cam_auto = bpy.data.cameras.new('AutoCamera')
cam_auto.lens = 50.0
cam_auto.sensor_width = 36.0
cam_auto.clip_end = 1000.0
ob_auto_camera = bpy.data.objects.new('AutoCamera', cam_auto)
scene.collection.objects.link(ob_auto_camera)
ob_auto_camera.location = (3.51612, -4.46361, 4.07993)
ob_auto_camera.rotation_euler = (1.09748, -7.21219e-08, 0.694738)
scene.camera = ob_auto_camera
bpy.context.view_layer.update()
